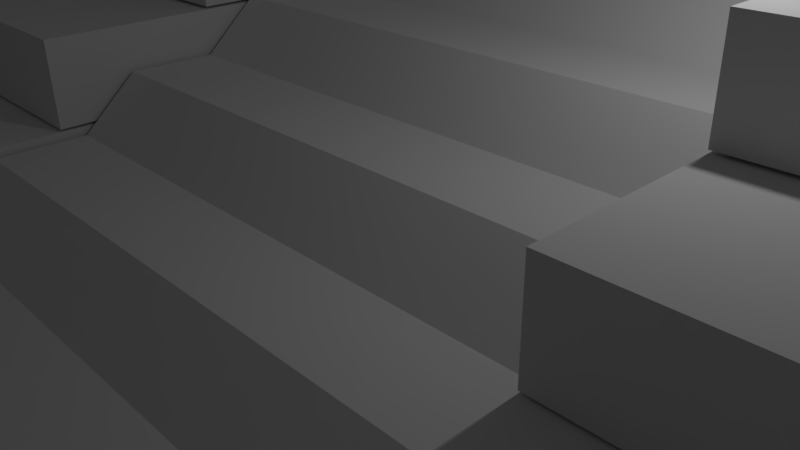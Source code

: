 # Source: plaza5culturassbad.blend  (saved by Blender 2.77.0; exported with 4.5.12 LTS)
import bpy
from mathutils import Matrix  # noqa: F401  (used for matrix-valued properties, if any)

bpy.ops.wm.read_factory_settings(use_empty=True)
scene = bpy.context.scene
scene.name = 'Scene'

# ---- collections
col_collection_1 = bpy.data.collections.new('Collection 1'); scene.collection.children.link(col_collection_1)

# ---- world
world_world = bpy.data.worlds.new('World'); scene.world = world_world
world_world.color = (0.05088, 0.05088, 0.05088)
world_world.use_sun_shadow = False
world_world.sun_shadow_jitter_overblur = 0.0
world_world.cycles.sampling_method = 'MANUAL'

# ---- cameras
cam_camera = bpy.data.cameras.new('Camera')
cam_camera.clip_end = 100.0
cam_camera.lens = 35.0
cam_camera.sensor_width = 32.0
cam_camera.sensor_height = 18.0
cam_camera.ortho_scale = 7.314
cam_camera.dof.focus_distance = 0.0

# ---- lights
light_lamp = bpy.data.lights.new('Lamp', 'POINT')
light_lamp.transmission_factor = 0.0
light_lamp.cutoff_distance = 30.0
light_lamp.energy = 100.0
light_lamp.shadow_buffer_clip_start = 1.001
light_lamp.shadow_soft_size = 0.1
light_lamp.shadow_maximum_resolution = 0.006
light_lamp.use_absolute_resolution = True

# ---- meshes
me_cube_071 = bpy.data.meshes.new('Cube.071')
me_cube_071.from_pydata([(-1.0, -1.787, -1.0), (-1.0, -1.787, 1.0), (-1.0, 1.0, -1.0), (-1.0, 1.0, 1.0), (1.0, -1.787, -1.0), (1.0, -1.787, 1.0), (1.0, 1.0, -1.0), (1.0, 1.0, 1.0), (-1.0, -0.9123, 1.0), (-1.0, -0.875, 1.002), (-1.0, -0.875, 0.6036), (-1.0, 0.9119, 0.6353), (-1.0, 0.9119, 1.042), (-0.6667, 1.0, 1.0), (-0.3333, 1.0, 1.0), (2.98e-08, 1.0, 1.0), (0.3333, 1.0, 1.0), (0.6667, 1.0, 1.0), (1.0, 0.9119, 1.042), (1.0, 0.9119, 0.6353), (1.0, -0.875, 0.6036), (1.0, -0.875, 1.002), (1.0, -0.9123, 1.0), (0.6667, -1.787, 1.0), (0.3333, -1.787, 1.0), (-2.98e-08, -1.787, 1.0), (-0.3333, -1.787, 1.0), (-0.6667, -1.787, 1.0), (0.6667, -0.9123, 1.0), (0.3333, -0.9123, 1.0), (-2.98e-08, -0.9123, 1.0), (-0.3333, -0.9123, 1.0), (-0.6667, -0.9123, 1.0), (0.6667, -0.875, 1.002), (0.3333, -0.875, 1.002), (-2.98e-08, -0.875, 1.002), (-0.3333, -0.875, 1.002), (-0.6667, -0.875, 1.002), (0.6667, -0.875, 0.6036), (0.3333, -0.875, 0.6036), (-2.98e-08, -0.875, 0.6036), (-0.3333, -0.875, 0.6036), (-0.6667, -0.875, 0.6036), (0.6667, 0.9119, 0.6353), (0.3333, 0.9119, 0.6353), (-2.98e-08, 0.9119, 0.6353), (-0.3333, 0.9119, 0.6353), (-0.6667, 0.9119, 0.6353), (0.6667, 0.9119, 1.042), (0.3333, 0.9119, 1.042), (-2.98e-08, 0.9119, 1.042), (-0.3333, 0.9119, 1.042), (-0.6667, 0.9119, 1.042)], [(28, 23), (29, 24), (30, 25), (31, 26), (32, 27), (33, 28), (34, 29), (35, 30), (36, 31), (37, 32)], [(1, 8, 9, 10, 11, 12, 3, 2, 0), (3, 13, 14, 15, 16, 17, 7, 6, 2), (7, 18, 19, 20, 21, 22, 5, 4, 6), (5, 23, 24, 25, 26, 27, 1, 0, 4), (0, 2, 6, 4), (52, 13, 3, 12), (37, 42, 10, 9), (42, 47, 11, 10), (47, 52, 12, 11), (21, 20, 38, 33), (33, 38, 39, 34), (34, 39, 40, 35), (35, 40, 41, 36), (36, 41, 42, 37), (20, 19, 43, 38), (38, 43, 44, 39), (39, 44, 45, 40), (40, 45, 46, 41), (41, 46, 47, 42), (19, 18, 48, 43), (43, 48, 49, 44), (44, 49, 50, 45), (45, 50, 51, 46), (46, 51, 52, 47), (18, 7, 17, 48), (48, 17, 16, 49), (49, 16, 15, 50), (50, 15, 14, 51), (51, 14, 13, 52)])
me_cube_071.use_remesh_preserve_volume = False
me_cube_071.use_remesh_preserve_attributes = False
me_cube_071.use_mirror_vertex_groups = False
me_cube_071.update()
me_cube_070 = bpy.data.meshes.new('Cube.070')
me_cube_070.from_pydata([(-0.8512, -0.3307, 0.2981), (-0.8512, -0.3307, 0.5718), (-0.8512, 4.574, 0.2981), (-0.8512, 4.574, 0.5718), (0.8512, -0.3307, 0.2981), (0.8512, -0.3307, 0.5718), (0.8512, 4.574, 0.2981), (0.8512, 4.574, 0.5718), (-1.0, -1.0, -1.0), (-1.0, -1.0, 1.0), (-1.0, 1.0, -1.0), (-1.0, 1.0, 1.0), (1.0, -1.0, -1.0), (1.0, -1.0, 1.0), (1.0, 1.0, -1.0), (1.0, 1.0, 1.0), (-1.0, 3.472, -1.0), (-1.0, 3.472, 1.0), (-1.0, 5.472, -1.0), (-1.0, 5.472, 1.0), (1.0, 3.472, -1.0), (1.0, 3.472, 1.0), (1.0, 5.472, -1.0), (1.0, 5.472, 1.0)], [], [(1, 3, 2, 0), (3, 7, 6, 2), (7, 5, 4, 6), (5, 1, 0, 4), (0, 2, 6, 4), (5, 7, 3, 1), (9, 11, 10, 8), (11, 15, 14, 10), (15, 13, 12, 14), (13, 9, 8, 12), (8, 10, 14, 12), (13, 15, 11, 9), (17, 19, 18, 16), (19, 23, 22, 18), (23, 21, 20, 22), (21, 17, 16, 20), (16, 18, 22, 20), (21, 23, 19, 17)])
me_cube_070.use_remesh_preserve_volume = False
me_cube_070.use_remesh_preserve_attributes = False
me_cube_070.use_mirror_vertex_groups = False
me_cube_070.update()
me_cube_069 = bpy.data.meshes.new('Cube.069')
me_cube_069.from_pydata([(-0.8512, -0.3307, 0.2981), (-0.8512, -0.3307, 0.5718), (-0.8512, 4.574, 0.2981), (-0.8512, 4.574, 0.5718), (0.8512, -0.3307, 0.2981), (0.8512, -0.3307, 0.5718), (0.8512, 4.574, 0.2981), (0.8512, 4.574, 0.5718), (-1.0, -1.0, -1.0), (-1.0, -1.0, 1.0), (-1.0, 1.0, -1.0), (-1.0, 1.0, 1.0), (1.0, -1.0, -1.0), (1.0, -1.0, 1.0), (1.0, 1.0, -1.0), (1.0, 1.0, 1.0), (-1.0, 3.472, -1.0), (-1.0, 3.472, 1.0), (-1.0, 5.472, -1.0), (-1.0, 5.472, 1.0), (1.0, 3.472, -1.0), (1.0, 3.472, 1.0), (1.0, 5.472, -1.0), (1.0, 5.472, 1.0)], [], [(1, 3, 2, 0), (3, 7, 6, 2), (7, 5, 4, 6), (5, 1, 0, 4), (0, 2, 6, 4), (5, 7, 3, 1), (9, 11, 10, 8), (11, 15, 14, 10), (15, 13, 12, 14), (13, 9, 8, 12), (8, 10, 14, 12), (13, 15, 11, 9), (17, 19, 18, 16), (19, 23, 22, 18), (23, 21, 20, 22), (21, 17, 16, 20), (16, 18, 22, 20), (21, 23, 19, 17)])
me_cube_069.use_remesh_preserve_volume = False
me_cube_069.use_remesh_preserve_attributes = False
me_cube_069.use_mirror_vertex_groups = False
me_cube_069.update()
me_plane_002 = bpy.data.meshes.new('Plane.002')
me_plane_002.from_pydata([(-1.0, -1.0, 0.0), (1.0, -1.0, 0.0), (-1.0, 1.0, 0.0), (1.0, 1.0, 0.0)], [], [(0, 1, 3, 2)])
me_plane_002.use_remesh_preserve_volume = False
me_plane_002.use_remesh_preserve_attributes = False
me_plane_002.use_mirror_vertex_groups = False
me_plane_002.update()
me_plane_001 = bpy.data.meshes.new('Plane.001')
me_plane_001.from_pydata([(-1.0, -1.0, 0.0), (1.0, -1.0, 0.0), (-1.0, 1.0, 0.0), (1.0, 1.0, 0.0)], [], [(0, 1, 3, 2)])
me_plane_001.use_remesh_preserve_volume = False
me_plane_001.use_remesh_preserve_attributes = False
me_plane_001.use_mirror_vertex_groups = False
me_plane_001.update()
me_cube_065 = bpy.data.meshes.new('Cube.065')
me_cube_065.from_pydata([(-1.03, 1.435, -1.06), (-1.03, 1.458, 5.317), (-1.03, -1.021, -0.763), (-3.697, 1.435, -1.06), (-3.697, 1.458, 5.317), (-3.697, -1.021, -0.763), (-1.03, -0.7539, -0.3572), (-1.03, -0.579, 0.8261), (-1.03, -0.3115, 0.8292), (-1.03, -0.1366, 2.016), (-1.03, 0.1309, 2.005), (-1.03, 0.3059, 3.194), (-1.03, 0.5734, 3.194), (-1.03, 0.7484, 4.374), (-1.03, 1.016, 4.379), (-1.03, 1.19, 5.556), (-2.364, -1.021, -0.763), (-2.364, -1.021, -0.763), (-3.697, -0.7539, -0.3572), (-3.697, -0.579, 0.8261), (-3.697, -0.3115, 0.8292), (-3.697, -0.1366, 2.016), (-3.697, 0.1309, 2.005), (-3.697, 0.3059, 3.194), (-3.697, 0.5734, 3.194), (-3.697, 0.7484, 4.374), (-3.697, 1.016, 4.379), (-3.697, 1.19, 5.556), (-2.364, 1.458, 5.317), (-2.364, 1.19, 5.556), (-2.364, 1.016, 4.379), (-2.364, 0.7484, 4.374), (-2.364, 0.5734, 3.194), (-2.364, 0.3059, 3.194), (-2.364, 0.1309, 2.005), (-2.364, -0.1366, 2.016), (-2.364, -0.3115, 0.8292), (-2.364, -0.579, 0.8261), (-2.364, -0.7539, -0.3572), (-1.03, 1.65, -1.131), (-1.03, 1.674, 5.246), (-3.697, 1.674, 5.246), (-3.697, 1.65, -1.131), (-2.364, 1.674, 5.246)], [(16, 17)], [(3, 4, 41, 42), (38, 18, 5, 16, 2, 6), (1, 0, 39, 40), (0, 3, 42, 39), (1, 28, 4, 27, 29, 15), (41, 43, 40, 39, 42), (1, 15, 14, 13, 12, 11, 10, 9, 8, 7, 6, 2, 0), (27, 4, 3, 5, 18, 19, 20, 21, 22, 23, 24, 25, 26), (7, 37, 19, 18, 38, 6), (8, 36, 20, 19, 37, 7), (10, 34, 22, 21, 35, 9), (9, 35, 21, 20, 36, 8), (0, 2, 16, 5, 3), (11, 33, 23, 22, 34, 10), (15, 29, 27, 26, 30, 14), (28, 1, 40, 43, 41, 4), (14, 30, 26, 25, 31, 13), (13, 31, 25, 24, 32, 12), (12, 32, 24, 23, 33, 11)])
me_cube_065.use_remesh_preserve_volume = False
me_cube_065.use_remesh_preserve_attributes = False
me_cube_065.use_mirror_vertex_groups = False
me_cube_065.update()
me_cube_058 = bpy.data.meshes.new('Cube.058')
me_cube_058.from_pydata([], [], [])
me_cube_058.use_remesh_preserve_volume = False
me_cube_058.use_remesh_preserve_attributes = False
me_cube_058.use_mirror_vertex_groups = False
me_cube_058.update()
me_cube_057 = bpy.data.meshes.new('Cube.057')
me_cube_057.from_pydata([(-1.0, -1.0, -1.0), (-1.0, -1.0, 1.0), (-1.0, 1.0, -1.0), (-1.0, 1.0, 1.0), (1.0, -1.0, -1.0), (1.0, -1.0, 1.0), (1.0, 1.0, -1.0), (1.0, 1.0, 1.0)], [], [(1, 3, 2, 0), (3, 7, 6, 2), (7, 5, 4, 6), (5, 1, 0, 4), (0, 2, 6, 4), (5, 7, 3, 1)])
me_cube_057.use_remesh_preserve_volume = False
me_cube_057.use_remesh_preserve_attributes = False
me_cube_057.use_mirror_vertex_groups = False
me_cube_057.update()
me_cube_056 = bpy.data.meshes.new('Cube.056')
me_cube_056.from_pydata([(-1.0, -1.0, -1.0), (-1.0, -1.0, 1.0), (-1.0, 1.0, -1.0), (-1.0, 1.0, 1.0), (1.0, -1.0, -1.0), (1.0, -1.0, 1.0), (1.0, 1.0, -1.0), (1.0, 1.0, 1.0)], [], [(1, 3, 2, 0), (3, 7, 6, 2), (7, 5, 4, 6), (5, 1, 0, 4), (0, 2, 6, 4), (5, 7, 3, 1)])
me_cube_056.use_remesh_preserve_volume = False
me_cube_056.use_remesh_preserve_attributes = False
me_cube_056.use_mirror_vertex_groups = False
me_cube_056.update()
me_cube_055 = bpy.data.meshes.new('Cube.055')
me_cube_055.from_pydata([(-1.0, -1.0, -1.0), (-1.0, -1.0, 1.0), (-1.0, 1.0, -1.0), (-1.0, 1.0, 1.0), (1.0, -1.0, -1.0), (1.0, -1.0, 1.0), (1.0, 1.0, -1.0), (1.0, 1.0, 1.0), (-24.32, -1.0, -1.0), (-24.32, -1.0, 1.0), (-24.32, 1.0, -1.0), (-24.32, 1.0, 1.0), (-22.32, -1.0, -1.0), (-22.32, -1.0, 1.0), (-22.32, 1.0, -1.0), (-22.32, 1.0, 1.0), (-29.95, -1.378, 0.4124), (-29.95, -1.378, 1.138), (-29.95, 1.406, 0.4124), (-29.95, 1.406, 1.138), (6.075, -1.378, 0.4124), (6.075, -1.378, 1.138), (6.075, 1.406, 0.4124), (6.075, 1.406, 1.138)], [], [(1, 3, 2, 0), (3, 7, 6, 2), (7, 5, 4, 6), (5, 1, 0, 4), (0, 2, 6, 4), (5, 7, 3, 1), (9, 11, 10, 8), (11, 15, 14, 10), (15, 13, 12, 14), (13, 9, 8, 12), (8, 10, 14, 12), (13, 15, 11, 9), (17, 19, 18, 16), (19, 23, 22, 18), (23, 21, 20, 22), (21, 17, 16, 20), (16, 18, 22, 20), (21, 23, 19, 17)])
me_cube_055.use_remesh_preserve_volume = False
me_cube_055.use_remesh_preserve_attributes = False
me_cube_055.use_mirror_vertex_groups = False
me_cube_055.update()
me_cube_054 = bpy.data.meshes.new('Cube.054')
me_cube_054.from_pydata([(-1.0, -1.0, -1.0), (-1.0, -1.0, 1.0), (-1.0, 1.0, -1.0), (-1.0, 1.0, 1.0), (1.0, -1.0, -1.0), (1.0, -1.0, 1.0), (1.0, 1.0, -1.0), (1.0, 1.0, 1.0), (-24.32, -1.0, -1.0), (-24.32, -1.0, 1.0), (-24.32, 1.0, -1.0), (-24.32, 1.0, 1.0), (-22.32, -1.0, -1.0), (-22.32, -1.0, 1.0), (-22.32, 1.0, -1.0), (-22.32, 1.0, 1.0), (-29.95, -1.378, 0.4124), (-29.95, -1.378, 1.138), (-29.95, 1.406, 0.4124), (-29.95, 1.406, 1.138), (6.075, -1.378, 0.4124), (6.075, -1.378, 1.138), (6.075, 1.406, 0.4124), (6.075, 1.406, 1.138)], [], [(1, 3, 2, 0), (3, 7, 6, 2), (7, 5, 4, 6), (5, 1, 0, 4), (0, 2, 6, 4), (5, 7, 3, 1), (9, 11, 10, 8), (11, 15, 14, 10), (15, 13, 12, 14), (13, 9, 8, 12), (8, 10, 14, 12), (13, 15, 11, 9), (17, 19, 18, 16), (19, 23, 22, 18), (23, 21, 20, 22), (21, 17, 16, 20), (16, 18, 22, 20), (21, 23, 19, 17)])
me_cube_054.use_remesh_preserve_volume = False
me_cube_054.use_remesh_preserve_attributes = False
me_cube_054.use_mirror_vertex_groups = False
me_cube_054.update()
me_cube_053 = bpy.data.meshes.new('Cube.053')
me_cube_053.from_pydata([(-1.0, -1.0, -1.0), (-1.0, -1.0, 1.0), (-1.0, 1.0, -1.0), (-1.0, 1.0, 1.0), (1.0, -1.0, -1.0), (1.0, -1.0, 1.0), (1.0, 1.0, -1.0), (1.0, 1.0, 1.0), (-24.32, -1.0, -1.0), (-24.32, -1.0, 1.0), (-24.32, 1.0, -1.0), (-24.32, 1.0, 1.0), (-22.32, -1.0, -1.0), (-22.32, -1.0, 1.0), (-22.32, 1.0, -1.0), (-22.32, 1.0, 1.0), (-29.95, -1.378, 0.4124), (-29.95, -1.378, 1.138), (-29.95, 1.406, 0.4124), (-29.95, 1.406, 1.138), (6.075, -1.378, 0.4124), (6.075, -1.378, 1.138), (6.075, 1.406, 0.4124), (6.075, 1.406, 1.138)], [], [(1, 3, 2, 0), (3, 7, 6, 2), (7, 5, 4, 6), (5, 1, 0, 4), (0, 2, 6, 4), (5, 7, 3, 1), (9, 11, 10, 8), (11, 15, 14, 10), (15, 13, 12, 14), (13, 9, 8, 12), (8, 10, 14, 12), (13, 15, 11, 9), (17, 19, 18, 16), (19, 23, 22, 18), (23, 21, 20, 22), (21, 17, 16, 20), (16, 18, 22, 20), (21, 23, 19, 17)])
me_cube_053.use_remesh_preserve_volume = False
me_cube_053.use_remesh_preserve_attributes = False
me_cube_053.use_mirror_vertex_groups = False
me_cube_053.update()
me_cube_052 = bpy.data.meshes.new('Cube.052')
me_cube_052.from_pydata([(-1.0, -1.0, -1.0), (-1.0, -1.0, 1.0), (-1.0, 1.0, -1.0), (-1.0, 1.0, 1.0), (1.0, -1.0, -1.0), (1.0, -1.0, 1.0), (1.0, 1.0, -1.0), (1.0, 1.0, 1.0), (-24.32, -1.0, -1.0), (-24.32, -1.0, 1.0), (-24.32, 1.0, -1.0), (-24.32, 1.0, 1.0), (-22.32, -1.0, -1.0), (-22.32, -1.0, 1.0), (-22.32, 1.0, -1.0), (-22.32, 1.0, 1.0), (-29.95, -1.378, 0.4124), (-29.95, -1.378, 1.138), (-29.95, 1.406, 0.4124), (-29.95, 1.406, 1.138), (6.075, -1.378, 0.4124), (6.075, -1.378, 1.138), (6.075, 1.406, 0.4124), (6.075, 1.406, 1.138)], [], [(1, 3, 2, 0), (3, 7, 6, 2), (7, 5, 4, 6), (5, 1, 0, 4), (0, 2, 6, 4), (5, 7, 3, 1), (9, 11, 10, 8), (11, 15, 14, 10), (15, 13, 12, 14), (13, 9, 8, 12), (8, 10, 14, 12), (13, 15, 11, 9), (17, 19, 18, 16), (19, 23, 22, 18), (23, 21, 20, 22), (21, 17, 16, 20), (16, 18, 22, 20), (21, 23, 19, 17)])
me_cube_052.use_remesh_preserve_volume = False
me_cube_052.use_remesh_preserve_attributes = False
me_cube_052.use_mirror_vertex_groups = False
me_cube_052.update()
me_cube_051 = bpy.data.meshes.new('Cube.051')
me_cube_051.from_pydata([(-1.0, -1.0, -1.0), (-1.0, -1.0, 1.0), (-1.0, 1.0, -1.0), (-1.0, 1.0, 1.0), (1.0, -1.0, -1.0), (1.0, -1.0, 1.0), (1.0, 1.0, -1.0), (1.0, 1.0, 1.0), (-24.32, -1.0, -1.0), (-24.32, -1.0, 1.0), (-24.32, 1.0, -1.0), (-24.32, 1.0, 1.0), (-22.32, -1.0, -1.0), (-22.32, -1.0, 1.0), (-22.32, 1.0, -1.0), (-22.32, 1.0, 1.0), (-29.95, -1.378, 0.4124), (-29.95, -1.378, 1.138), (-29.95, 1.406, 0.4124), (-29.95, 1.406, 1.138), (6.075, -1.378, 0.4124), (6.075, -1.378, 1.138), (6.075, 1.406, 0.4124), (6.075, 1.406, 1.138)], [], [(1, 3, 2, 0), (3, 7, 6, 2), (7, 5, 4, 6), (5, 1, 0, 4), (0, 2, 6, 4), (5, 7, 3, 1), (9, 11, 10, 8), (11, 15, 14, 10), (15, 13, 12, 14), (13, 9, 8, 12), (8, 10, 14, 12), (13, 15, 11, 9), (17, 19, 18, 16), (19, 23, 22, 18), (23, 21, 20, 22), (21, 17, 16, 20), (16, 18, 22, 20), (21, 23, 19, 17)])
me_cube_051.use_remesh_preserve_volume = False
me_cube_051.use_remesh_preserve_attributes = False
me_cube_051.use_mirror_vertex_groups = False
me_cube_051.update()
me_cube_050 = bpy.data.meshes.new('Cube.050')
me_cube_050.from_pydata([(-1.0, -1.0, -1.0), (-1.0, -1.0, 1.0), (-1.0, 1.0, -1.0), (-1.0, 1.0, 1.0), (1.0, -1.0, -1.0), (1.0, -1.0, 1.0), (1.0, 1.0, -1.0), (1.0, 1.0, 1.0), (-24.32, -1.0, -1.0), (-24.32, -1.0, 1.0), (-24.32, 1.0, -1.0), (-24.32, 1.0, 1.0), (-22.32, -1.0, -1.0), (-22.32, -1.0, 1.0), (-22.32, 1.0, -1.0), (-22.32, 1.0, 1.0), (-29.95, -1.378, 0.4124), (-29.95, -1.378, 1.138), (-29.95, 1.406, 0.4124), (-29.95, 1.406, 1.138), (6.075, -1.378, 0.4124), (6.075, -1.378, 1.138), (6.075, 1.406, 0.4124), (6.075, 1.406, 1.138)], [], [(1, 3, 2, 0), (3, 7, 6, 2), (7, 5, 4, 6), (5, 1, 0, 4), (0, 2, 6, 4), (5, 7, 3, 1), (9, 11, 10, 8), (11, 15, 14, 10), (15, 13, 12, 14), (13, 9, 8, 12), (8, 10, 14, 12), (13, 15, 11, 9), (17, 19, 18, 16), (19, 23, 22, 18), (23, 21, 20, 22), (21, 17, 16, 20), (16, 18, 22, 20), (21, 23, 19, 17)])
me_cube_050.use_remesh_preserve_volume = False
me_cube_050.use_remesh_preserve_attributes = False
me_cube_050.use_mirror_vertex_groups = False
me_cube_050.update()
me_cube_049 = bpy.data.meshes.new('Cube.049')
me_cube_049.from_pydata([(-1.0, -1.0, -1.0), (-1.0, -1.0, 1.0), (-1.0, 1.0, -1.0), (-1.0, 1.0, 1.0), (1.0, -1.0, -1.0), (1.0, -1.0, 1.0), (1.0, 1.0, -1.0), (1.0, 1.0, 1.0), (-24.32, -1.0, -1.0), (-24.32, -1.0, 1.0), (-24.32, 1.0, -1.0), (-24.32, 1.0, 1.0), (-22.32, -1.0, -1.0), (-22.32, -1.0, 1.0), (-22.32, 1.0, -1.0), (-22.32, 1.0, 1.0), (-29.95, -1.378, 0.4124), (-29.95, -1.378, 1.138), (-29.95, 1.406, 0.4124), (-29.95, 1.406, 1.138), (6.075, -1.378, 0.4124), (6.075, -1.378, 1.138), (6.075, 1.406, 0.4124), (6.075, 1.406, 1.138)], [], [(1, 3, 2, 0), (3, 7, 6, 2), (7, 5, 4, 6), (5, 1, 0, 4), (0, 2, 6, 4), (5, 7, 3, 1), (9, 11, 10, 8), (11, 15, 14, 10), (15, 13, 12, 14), (13, 9, 8, 12), (8, 10, 14, 12), (13, 15, 11, 9), (17, 19, 18, 16), (19, 23, 22, 18), (23, 21, 20, 22), (21, 17, 16, 20), (16, 18, 22, 20), (21, 23, 19, 17)])
me_cube_049.use_remesh_preserve_volume = False
me_cube_049.use_remesh_preserve_attributes = False
me_cube_049.use_mirror_vertex_groups = False
me_cube_049.update()
me_cube_048 = bpy.data.meshes.new('Cube.048')
me_cube_048.from_pydata([(-1.0, -1.0, -1.0), (-1.0, -1.0, 1.0), (-1.0, 1.0, -1.0), (-1.0, 1.0, 1.0), (1.0, -1.0, -1.0), (1.0, -1.0, 1.0), (1.0, 1.0, -1.0), (1.0, 1.0, 1.0), (-24.32, -1.0, -1.0), (-24.32, -1.0, 1.0), (-24.32, 1.0, -1.0), (-24.32, 1.0, 1.0), (-22.32, -1.0, -1.0), (-22.32, -1.0, 1.0), (-22.32, 1.0, -1.0), (-22.32, 1.0, 1.0), (-29.95, -1.378, 0.4124), (-29.95, -1.378, 1.138), (-29.95, 1.406, 0.4124), (-29.95, 1.406, 1.138), (6.075, -1.378, 0.4124), (6.075, -1.378, 1.138), (6.075, 1.406, 0.4124), (6.075, 1.406, 1.138)], [], [(1, 3, 2, 0), (3, 7, 6, 2), (7, 5, 4, 6), (5, 1, 0, 4), (0, 2, 6, 4), (5, 7, 3, 1), (9, 11, 10, 8), (11, 15, 14, 10), (15, 13, 12, 14), (13, 9, 8, 12), (8, 10, 14, 12), (13, 15, 11, 9), (17, 19, 18, 16), (19, 23, 22, 18), (23, 21, 20, 22), (21, 17, 16, 20), (16, 18, 22, 20), (21, 23, 19, 17)])
me_cube_048.use_remesh_preserve_volume = False
me_cube_048.use_remesh_preserve_attributes = False
me_cube_048.use_mirror_vertex_groups = False
me_cube_048.update()
me_cube_045 = bpy.data.meshes.new('Cube.045')
me_cube_045.from_pydata([(-1.0, -1.0, -1.0), (-1.0, 1.0, 0.7891), (-1.0, 1.0, -1.0), (-0.7891, 0.7891, 1.0), (1.0, -1.0, -1.0), (-0.7891, -0.7891, 1.0), (1.0, 1.0, -1.0), (-1.0, -1.0, 0.7891), (-0.7891, -0.7891, 1.0), (-1.0, -1.0, 0.7891), (-0.7891, 0.7891, 1.0), (-1.0, 1.0, 0.7891), (0.7891, -0.7891, 1.0), (1.0, -1.0, 0.7891), (0.7891, 0.7891, 1.0), (1.0, 1.0, 0.7891), (0.7891, 0.7891, 1.0), (1.0, 1.0, 0.7891), (0.7891, -0.7891, 1.0), (1.0, -1.0, 0.7891), (-0.7891, -0.7891, 0.4128), (-0.7891, 0.7891, 0.4128), (0.7891, 0.7891, 0.4128), (0.7891, -0.7891, 0.4128), (-1.0, -1.0, -1.0), (-1.0, -1.0, 0.7891), (-1.0, -1.0, -1.0), (1.0, -1.0, -1.0), (-0.7891, -0.7891, 0.4128), (0.7891, -0.7891, 0.4128), (-1.0, -1.0, -1.0), (-1.0, -1.0, 0.7891), (-1.0, -1.0, -1.0), (-1.0, -1.0, 0.7891), (-1.0, -1.0, 0.7891), (1.0, -1.0, 0.7891), (1.0, -1.0, 0.7891), (-1.0, -1.0, -1.0), (-1.0, -1.0, 0.7891), (-1.0, -1.0, -1.0), (1.0, -1.0, -1.0), (-1.0, -1.0, -1.0), (-1.0, -1.0, 0.7891), (-1.0, -1.0, -1.0), (-1.0, -1.0, 0.7891), (-1.0, -1.0, 0.7891), (1.0, -1.0, 0.7891), (1.0, -1.0, 0.7891), (-1.0, -1.0, -1.0), (-1.0, -1.0, 0.7891), (-1.0, -1.0, -1.0), (1.0, -1.0, -1.0), (-1.0, -1.0, -1.0), (-1.0, -1.0, 0.7891), (1.0, -4.303, -1.0), (1.0, -4.303, 0.7891)], [(45, 46), (45, 43), (44, 47), (49, 48), (50, 51), (53, 52)], [(12, 14, 22, 23), (15, 13, 4, 6), (5, 3, 1, 7), (9, 11, 2, 0), (0, 2, 6, 4), (11, 15, 6, 2), (11, 9, 7, 1), (14, 12, 18, 16), (13, 15, 17, 19), (9, 13, 19, 7), (13, 9, 0, 4), (3, 16, 17, 1), (16, 18, 19, 17), (18, 5, 7, 19), (8, 10, 3, 5), (12, 8, 5, 18), (15, 11, 1, 17), (10, 14, 16, 3), (23, 22, 21, 20), (10, 8, 20, 21), (8, 12, 23, 20), (14, 10, 21, 22), (0, 9, 25, 24), (24, 25, 31, 30), (20, 23, 29, 28), (4, 0, 26, 27), (9, 13, 35, 34), (25, 24, 37, 38), (19, 7, 33, 36), (30, 31, 42, 41), (27, 26, 39, 40), (9, 0, 32, 34), (13, 4, 54, 55), (7, 13, 55), (55, 54, 0, 7)])
me_cube_045.use_remesh_preserve_volume = False
me_cube_045.use_remesh_preserve_attributes = False
me_cube_045.use_mirror_vertex_groups = False
me_cube_045.update()
me_cube_044 = bpy.data.meshes.new('Cube.044')
me_cube_044.from_pydata([(-1.0, -1.0, -1.0), (-1.0, 1.0, 0.7891), (-1.0, 1.0, -1.0), (-0.7891, 0.7891, 1.0), (1.0, -1.0, -1.0), (-0.7891, -0.7891, 1.0), (1.0, 1.0, -1.0), (-1.0, -1.0, 0.7891), (-0.7891, -0.7891, 1.0), (-1.0, -1.0, 0.7891), (-0.7891, 0.7891, 1.0), (-1.0, 1.0, 0.7891), (0.7891, -0.7891, 1.0), (1.0, -1.0, 0.7891), (0.7891, 0.7891, 1.0), (1.0, 1.0, 0.7891), (0.7891, 0.7891, 1.0), (1.0, 1.0, 0.7891), (0.7891, -0.7891, 1.0), (1.0, -1.0, 0.7891), (-0.7891, -0.7891, 0.4128), (-0.7891, 0.7891, 0.4128), (0.7891, 0.7891, 0.4128), (0.7891, -0.7891, 0.4128), (-1.0, -1.0, -1.0), (-1.0, -1.0, 0.7891), (-1.0, -1.0, -1.0), (1.0, -1.0, -1.0), (-0.7891, -0.7891, 0.4128), (0.7891, -0.7891, 0.4128), (-1.0, -1.0, -1.0), (-1.0, -1.0, 0.7891), (-1.0, -1.0, -1.0), (-1.0, -1.0, 0.7891), (-1.0, -1.0, 0.7891), (1.0, -1.0, 0.7891), (1.0, -1.0, 0.7891), (-1.0, -1.0, -1.0), (-1.0, -1.0, 0.7891), (-1.0, -1.0, -1.0), (1.0, -1.0, -1.0), (-1.0, -1.0, -1.0), (-1.0, -1.0, 0.7891), (-1.0, -1.0, -1.0), (-1.0, -1.0, 0.7891), (-1.0, -1.0, 0.7891), (1.0, -1.0, 0.7891), (1.0, -1.0, 0.7891), (-1.0, -1.0, -1.0), (-1.0, -1.0, 0.7891), (-1.0, -1.0, -1.0), (1.0, -1.0, -1.0), (-1.0, -1.0, -1.0), (-1.0, -1.0, 0.7891), (-1.0, -4.326, -1.0), (-1.0, -4.326, 0.7891), (-1.0, -4.326, 0.7891), (-1.0, -4.326, -1.0), (-1.0, -4.326, 0.7891), (-1.0, -4.326, -1.0), (-1.0, -4.326, -1.0), (-1.0, -4.326, 0.7891)], [(45, 46), (44, 47), (50, 51), (50, 59), (44, 55)], [(12, 14, 22, 23), (15, 13, 4, 6), (5, 3, 1, 7), (9, 11, 2, 0), (0, 2, 6, 4), (11, 15, 6, 2), (11, 9, 7, 1), (14, 12, 18, 16), (13, 15, 17, 19), (9, 13, 19, 7), (13, 9, 0, 4), (3, 16, 17, 1), (16, 18, 19, 17), (18, 5, 7, 19), (8, 10, 3, 5), (12, 8, 5, 18), (15, 11, 1, 17), (10, 14, 16, 3), (23, 22, 21, 20), (10, 8, 20, 21), (8, 12, 23, 20), (14, 10, 21, 22), (0, 9, 25, 24), (24, 25, 31, 30), (20, 23, 29, 28), (4, 0, 26, 27), (9, 13, 35, 34), (25, 24, 37, 38), (19, 7, 33, 36), (30, 31, 42, 41), (27, 26, 39, 40), (9, 0, 32, 34), (52, 53, 61, 60), (48, 49, 58, 57), (43, 45, 56, 54), (13, 9, 55), (54, 4, 13, 55)])
me_cube_044.use_remesh_preserve_volume = False
me_cube_044.use_remesh_preserve_attributes = False
me_cube_044.use_mirror_vertex_groups = False
me_cube_044.update()
me_cube_043 = bpy.data.meshes.new('Cube.043')
me_cube_043.from_pydata([(-1.0, -1.0, -1.0), (-1.347, 0.6545, -1.0), (1.0, 1.0, -1.0), (-0.8, -0.4873, 0.4171), (-1.0, -1.0, 0.3737), (-1.007, 0.4937, 0.4171), (-1.347, 0.6545, 0.3737), (0.4873, 0.8, 0.4171), (1.0, 1.0, 0.3737), (-0.8, -0.4873, 0.143), (-1.013, 0.4903, 0.143), (0.4873, 0.8, 0.143)], [], [(3, 7, 11, 9), (4, 6, 1, 0), (1, 2, 0), (6, 8, 2, 1), (3, 5, 6, 4), (5, 7, 8, 6), (4, 8, 7, 3), (0, 2, 8, 4), (10, 9, 11), (7, 5, 10, 11), (5, 3, 9, 10)])
me_cube_043.use_remesh_preserve_volume = False
me_cube_043.use_remesh_preserve_attributes = False
me_cube_043.use_mirror_vertex_groups = False
me_cube_043.update()
me_cube_042 = bpy.data.meshes.new('Cube.042')
me_cube_042.from_pydata([(-1.0, -1.0, -1.0), (-1.0, 1.0, -1.0), (1.0, 1.0, -1.0), (-0.8, -0.4873, 0.4171), (-1.0, -1.0, 0.3737), (-0.8, 0.8, 0.4171), (-1.0, 1.0, 0.3737), (0.4873, 0.8, 0.4171), (1.0, 1.0, 0.3737), (-0.8, -0.4873, 0.143), (-0.8, 0.8, 0.143), (0.4873, 0.8, 0.143)], [], [(3, 7, 11, 9), (4, 6, 1, 0), (1, 2, 0), (6, 8, 2, 1), (3, 5, 6, 4), (5, 7, 8, 6), (4, 8, 7, 3), (0, 2, 8, 4), (10, 9, 11), (7, 5, 10, 11), (5, 3, 9, 10)])
me_cube_042.use_remesh_preserve_volume = False
me_cube_042.use_remesh_preserve_attributes = False
me_cube_042.use_mirror_vertex_groups = False
me_cube_042.update()
me_cube_041 = bpy.data.meshes.new('Cube.041')
me_cube_041.from_pydata([(-1.0, -1.0, -1.0), (-1.0, -1.0, 1.0), (-1.0, 1.0, -1.0), (-1.0, 1.0, 1.0), (1.0, -1.0, -1.0), (1.0, -1.0, 1.0), (1.0, 1.0, -1.0), (1.0, 1.0, 1.0)], [], [(1, 3, 2, 0), (3, 7, 6, 2), (7, 5, 4, 6), (5, 1, 0, 4), (0, 2, 6, 4), (5, 7, 3, 1)])
me_cube_041.use_remesh_preserve_volume = False
me_cube_041.use_remesh_preserve_attributes = False
me_cube_041.use_mirror_vertex_groups = False
me_cube_041.update()
me_cube_035 = bpy.data.meshes.new('Cube.035')
me_cube_035.from_pydata([(-0.06241, -0.02068, 10.17), (-0.1249, -0.02068, 10.11), (-0.1826, -0.02068, 10.02), (-0.2331, -0.02068, 9.898), (-0.2745, -0.02068, 9.746), (-0.3053, -0.02068, 9.573), (-0.3243, -0.02068, 9.386), (-0.3307, -0.02068, 9.191), (-0.3243, -0.02068, 8.996), (-0.3053, -0.02068, 8.808), (-0.2745, -0.02068, 8.635), (-0.2331, -0.02068, 8.484), (-0.1826, -0.02068, 8.359), (-0.1249, -0.02068, 8.267), (-0.06241, -0.02068, 8.21), (-0.06116, -0.007989, 10.17), (-0.1225, 0.00421, 10.11), (-0.179, 0.01545, 10.02), (-0.2286, 0.02531, 9.898), (-0.2692, 0.03339, 9.746), (-0.2994, 0.0394, 9.573), (-0.318, 0.0431, 9.386), (-0.3243, 0.04435, 9.191), (-0.318, 0.0431, 8.996), (-0.2994, 0.0394, 8.808), (-0.2692, 0.03339, 8.635), (-0.2286, 0.02531, 8.484), (-0.179, 0.01545, 8.359), (-0.1225, 0.00421, 8.267), (-0.06116, -0.007989, 8.21), (-0.05746, 0.00421, 10.17), (-0.1152, 0.02814, 10.11), (-0.1685, 0.05019, 10.02), (-0.2151, 0.06952, 9.898), (-0.2534, 0.08539, 9.746), (-0.2819, 0.09718, 9.573), (-0.2994, 0.1044, 9.386), (-0.3053, 0.1069, 9.191), (-0.2994, 0.1044, 8.996), (-0.2819, 0.09718, 8.808), (-0.2534, 0.08539, 8.635), (-0.2151, 0.06952, 8.484), (-0.1685, 0.05019, 8.359), (-0.1152, 0.02814, 8.267), (-0.05746, 0.00421, 8.21), (-0.05145, 0.01545, 10.17), (-0.1034, 0.05019, 10.11), (-0.1514, 0.08221, 10.02), (-0.1934, 0.1103, 9.898), (-0.2278, 0.1333, 9.746), (-0.2534, 0.1504, 9.573), (-0.2692, 0.161, 9.386), (-0.2745, 0.1645, 9.191), (-0.2692, 0.161, 8.996), (-0.2534, 0.1504, 8.808), (-0.2278, 0.1333, 8.635), (-0.1934, 0.1103, 8.484), (-0.1514, 0.08221, 8.359), (-0.1034, 0.05019, 8.267), (-0.05145, 0.01545, 8.21), (-0.04336, 0.02531, 10.17), (-0.08758, 0.06952, 10.11), (-0.1283, 0.1103, 10.02), (-0.164, 0.146, 9.898), (-0.1934, 0.1753, 9.746), (-0.2151, 0.1971, 9.573), (-0.2286, 0.2105, 9.386), (-0.2331, 0.215, 9.191), (-0.2286, 0.2105, 8.996), (-0.2151, 0.1971, 8.808), (-0.1934, 0.1753, 8.635), (-0.164, 0.146, 8.484), (-0.1283, 0.1103, 8.359), (-0.08758, 0.06952, 8.267), (-0.04336, 0.02531, 8.21), (-0.03351, 0.03339, 10.17), (-0.06825, 0.08539, 10.11), (-0.1003, 0.1333, 10.02), (-0.1283, 0.1753, 9.898), (-0.1514, 0.2098, 9.746), (-0.1685, 0.2354, 9.573), (-0.179, 0.2512, 9.386), (-0.1826, 0.2565, 9.191), (-0.179, 0.2512, 8.996), (-0.1685, 0.2354, 8.808), (-0.1514, 0.2098, 8.635), (-0.1283, 0.1753, 8.484), (-0.1003, 0.1333, 8.359), (-0.06825, 0.08539, 8.267), (-0.03351, 0.03339, 8.21), (-0.02226, 0.0394, 10.17), (-0.04619, 0.09718, 10.11), (-0.06825, 0.1504, 10.02), (-0.08758, 0.1971, 9.898), (-0.1034, 0.2354, 9.746), (-0.1152, 0.2638, 9.573), (-0.1225, 0.2814, 9.386), (-0.1249, 0.2873, 9.191), (-0.1225, 0.2814, 8.996), (-0.1152, 0.2638, 8.808), (-0.1034, 0.2354, 8.635), (-0.08758, 0.1971, 8.484), (-0.06825, 0.1504, 8.359), (-0.04619, 0.09718, 8.267), (-0.02226, 0.0394, 8.21), (-0.01006, 0.04311, 10.17), (-0.02226, 0.1044, 10.11), (-0.03351, 0.161, 10.02), (-0.04336, 0.2105, 9.898), (-0.05145, 0.2512, 9.746), (-0.05746, 0.2814, 9.573), (-0.06116, 0.3, 9.386), (-0.06241, 0.3063, 9.191), (-0.06116, 0.3, 8.996), (-0.05746, 0.2814, 8.808), (-0.05145, 0.2512, 8.635), (-0.04336, 0.2105, 8.484), (-0.03351, 0.161, 8.359), (-0.02226, 0.1044, 8.267), (-0.01006, 0.0431, 8.21), (0.002622, 0.04435, 10.17), (0.002622, 0.1069, 10.11), (0.002622, 0.1645, 10.02), (0.002622, 0.215, 9.898), (0.002622, 0.2565, 9.746), (0.002622, 0.2873, 9.573), (0.002622, 0.3063, 9.386), (0.002622, 0.3127, 9.191), (0.002622, 0.3063, 8.996), (0.002622, 0.2873, 8.808), (0.002622, 0.2565, 8.635), (0.002622, 0.215, 8.484), (0.002622, 0.1645, 8.359), (0.002622, 0.1069, 8.267), (0.002622, 0.04435, 8.21), (0.01531, 0.04311, 10.17), (0.02751, 0.1044, 10.11), (0.03875, 0.161, 10.02), (0.04861, 0.2105, 9.898), (0.05669, 0.2512, 9.746), (0.0627, 0.2814, 9.573), (0.0664, 0.3, 9.386), (0.06765, 0.3063, 9.191), (0.0664, 0.3, 8.996), (0.0627, 0.2814, 8.808), (0.05669, 0.2512, 8.635), (0.04861, 0.2105, 8.484), (0.03875, 0.161, 8.359), (0.02751, 0.1044, 8.267), (0.01531, 0.0431, 8.21), (0.02751, 0.0394, 10.17), (0.05144, 0.09718, 10.11), (0.07349, 0.1504, 10.02), (0.09282, 0.1971, 9.898), (0.1087, 0.2354, 9.746), (0.1205, 0.2638, 9.573), (0.1277, 0.2814, 9.386), (0.1302, 0.2873, 9.191), (0.1277, 0.2814, 8.996), (0.1205, 0.2638, 8.808), (0.1087, 0.2354, 8.635), (0.09282, 0.1971, 8.484), (0.07349, 0.1504, 8.359), (0.05144, 0.09718, 8.267), (0.02751, 0.0394, 8.21), (0.03875, 0.03339, 10.17), (0.07349, 0.08539, 10.11), (0.1055, 0.1333, 10.02), (0.1336, 0.1753, 9.898), (0.1566, 0.2098, 9.746), (0.1737, 0.2354, 9.573), (0.1843, 0.2512, 9.386), (0.1878, 0.2565, 9.191), (0.1843, 0.2512, 8.996), (0.1737, 0.2354, 8.808), (0.1566, 0.2098, 8.635), (0.1336, 0.1753, 8.484), (0.1055, 0.1333, 8.359), (0.07349, 0.08539, 8.267), (0.03875, 0.03339, 8.21), (0.04861, 0.02531, 10.17), (0.09282, 0.06952, 10.11), (0.1336, 0.1103, 10.02), (0.1693, 0.146, 9.898), (0.1986, 0.1753, 9.746), (0.2204, 0.1971, 9.573), (0.2338, 0.2105, 9.386), (0.2383, 0.215, 9.191), (0.2338, 0.2105, 8.996), (0.2204, 0.1971, 8.808), (0.1986, 0.1753, 8.635), (0.1693, 0.146, 8.484), (0.1336, 0.1103, 8.359), (0.09282, 0.06952, 8.267), (0.04861, 0.02531, 8.21), (0.05669, 0.01545, 10.17), (0.1087, 0.05019, 10.11), (0.1566, 0.08221, 10.02), (0.1986, 0.1103, 9.898), (0.2331, 0.1333, 9.746), (0.2587, 0.1504, 9.573), (0.2745, 0.161, 9.386), (0.2798, 0.1645, 9.191), (0.2745, 0.161, 8.996), (0.2587, 0.1504, 8.808), (0.2331, 0.1333, 8.635), (0.1986, 0.1103, 8.484), (0.1566, 0.08221, 8.359), (0.1087, 0.05019, 8.267), (0.05669, 0.01545, 8.21), (0.0627, 0.00421, 10.17), (0.1205, 0.02814, 10.11), (0.1737, 0.05019, 10.02), (0.2204, 0.06952, 9.898), (0.2587, 0.08539, 9.746), (0.2871, 0.09718, 9.573), (0.3047, 0.1044, 9.386), (0.3106, 0.1069, 9.191), (0.3047, 0.1044, 8.996), (0.2871, 0.09718, 8.808), (0.2587, 0.08539, 8.635), (0.2204, 0.06952, 8.484), (0.1737, 0.05019, 8.359), (0.1205, 0.02814, 8.267), (0.0627, 0.00421, 8.21), (0.0664, -0.007989, 10.17), (0.1277, 0.00421, 10.11), (0.1843, 0.01545, 10.02), (0.2338, 0.02531, 9.898), (0.2745, 0.03339, 9.746), (0.3047, 0.0394, 9.573), (0.3233, 0.0431, 9.386), (0.3296, 0.04435, 9.191), (0.3233, 0.0431, 8.996), (0.3047, 0.0394, 8.808), (0.2745, 0.03339, 8.635), (0.2338, 0.02531, 8.484), (0.1843, 0.01545, 8.359), (0.1277, 0.00421, 8.267), (0.0664, -0.007989, 8.21), (0.06765, -0.02068, 10.17), (0.1302, -0.02068, 10.11), (0.1878, -0.02068, 10.02), (0.2383, -0.02068, 9.898), (0.2798, -0.02068, 9.746), (0.3106, -0.02068, 9.573), (0.3296, -0.02068, 9.386), (0.336, -0.02068, 9.191), (0.3296, -0.02068, 8.996), (0.3106, -0.02068, 8.808), (0.2798, -0.02068, 8.635), (0.2383, -0.02068, 8.484), (0.1878, -0.02068, 8.359), (0.1302, -0.02068, 8.267), (0.06765, -0.02068, 8.21), (0.0664, -0.03336, 10.17), (0.1277, -0.04556, 10.11), (0.1843, -0.0568, 10.02), (0.2338, -0.06666, 9.898), (0.2745, -0.07475, 9.746), (0.3047, -0.08076, 9.573), (0.3233, -0.08446, 9.386), (0.3296, -0.08571, 9.191), (0.3233, -0.08446, 8.996), (0.3047, -0.08076, 8.808), (0.2745, -0.07475, 8.635), (0.2338, -0.06666, 8.484), (0.1843, -0.0568, 8.359), (0.1277, -0.04556, 8.267), (0.0664, -0.03336, 8.21), (0.0627, -0.04556, 10.17), (0.1205, -0.06949, 10.11), (0.1737, -0.09154, 10.02), (0.2204, -0.1109, 9.898), (0.2587, -0.1267, 9.746), (0.2871, -0.1385, 9.573), (0.3047, -0.1458, 9.386), (0.3106, -0.1482, 9.191), (0.3047, -0.1458, 8.996), (0.2871, -0.1385, 8.808), (0.2587, -0.1267, 8.635), (0.2204, -0.1109, 8.484), (0.1737, -0.09154, 8.359), (0.1205, -0.06949, 8.267), (0.0627, -0.04556, 8.21), (0.05669, -0.0568, 10.17), (0.1087, -0.09154, 10.11), (0.1566, -0.1236, 10.02), (0.1986, -0.1516, 9.898), (0.2331, -0.1747, 9.746), (0.2587, -0.1918, 9.573), (0.2745, -0.2023, 9.386), (0.2798, -0.2059, 9.191), (0.2745, -0.2023, 8.996), (0.2587, -0.1918, 8.808), (0.2331, -0.1747, 8.635), (0.1986, -0.1516, 8.484), (0.1566, -0.1236, 8.359), (0.1087, -0.09154, 8.267), (0.05669, -0.0568, 8.21), (0.04861, -0.06666, 10.17), (0.09282, -0.1109, 10.11), (0.1336, -0.1516, 10.02), (0.1693, -0.1873, 9.898), (0.1986, -0.2167, 9.746), (0.2204, -0.2384, 9.573), (0.2338, -0.2518, 9.386), (0.2383, -0.2564, 9.191), (0.2338, -0.2518, 8.996), (0.2204, -0.2384, 8.808), (0.1986, -0.2167, 8.635), (0.1693, -0.1873, 8.484), (0.1336, -0.1516, 8.359), (0.09282, -0.1109, 8.267), (0.04861, -0.06666, 8.21), (0.03875, -0.07475, 10.17), (0.07349, -0.1267, 10.11), (0.1055, -0.1747, 10.02), (0.1336, -0.2167, 9.898), (0.1566, -0.2511, 9.746), (0.1737, -0.2767, 9.573), (0.1843, -0.2925, 9.386), (0.1878, -0.2978, 9.191), (0.1843, -0.2925, 8.996), (0.1737, -0.2767, 8.808), (0.1566, -0.2511, 8.635), (0.1336, -0.2167, 8.484), (0.1055, -0.1747, 8.359), (0.07349, -0.1267, 8.267), (0.03875, -0.07475, 8.21), (0.002622, -0.02068, 8.191), (0.02751, -0.08076, 10.17), (0.05144, -0.1385, 10.11), (0.07349, -0.1918, 10.02), (0.09282, -0.2384, 9.898), (0.1087, -0.2767, 9.746), (0.1205, -0.3052, 9.573), (0.1277, -0.3227, 9.386), (0.1302, -0.3286, 9.191), (0.1277, -0.3227, 8.996), (0.1205, -0.3052, 8.808), (0.1087, -0.2767, 8.635), (0.09282, -0.2384, 8.484), (0.07349, -0.1918, 8.359), (0.05144, -0.1385, 8.267), (0.02751, -0.08076, 8.21), (0.01531, -0.08446, 10.17), (0.02751, -0.1458, 10.11), (0.03875, -0.2023, 10.02), (0.0486, -0.2518, 9.898), (0.05669, -0.2925, 9.746), (0.0627, -0.3227, 9.573), (0.0664, -0.3413, 9.386), (0.06765, -0.3476, 9.191), (0.0664, -0.3413, 8.996), (0.0627, -0.3227, 8.808), (0.05669, -0.2925, 8.635), (0.0486, -0.2518, 8.484), (0.03875, -0.2023, 8.359), (0.02751, -0.1458, 8.267), (0.01531, -0.08446, 8.21), (0.002622, -0.08571, 10.17), (0.002622, -0.1482, 10.11), (0.002622, -0.2059, 10.02), (0.002622, -0.2564, 9.898), (0.002622, -0.2978, 9.746), (0.002622, -0.3286, 9.573), (0.002622, -0.3476, 9.386), (0.002622, -0.354, 9.191), (0.002622, -0.3476, 8.996), (0.002622, -0.3286, 8.808), (0.002622, -0.2978, 8.635), (0.002622, -0.2564, 8.484), (0.002622, -0.2059, 8.359), (0.002622, -0.1482, 8.267), (0.002622, -0.08571, 8.21), (-0.01006, -0.08446, 10.17), (-0.02226, -0.1458, 10.11), (-0.03351, -0.2023, 10.02), (-0.04336, -0.2518, 9.898), (-0.05145, -0.2925, 9.746), (-0.05746, -0.3227, 9.573), (-0.06116, -0.3413, 9.386), (-0.06241, -0.3476, 9.191), (-0.06116, -0.3413, 8.996), (-0.05746, -0.3227, 8.808), (-0.05145, -0.2925, 8.635), (-0.04336, -0.2518, 8.484), (-0.03351, -0.2023, 8.359), (-0.02226, -0.1458, 8.267), (-0.01006, -0.08446, 8.21), (-0.02226, -0.08076, 10.17), (-0.04619, -0.1385, 10.11), (-0.06825, -0.1918, 10.02), (-0.08758, -0.2384, 9.898), (-0.1034, -0.2767, 9.746), (-0.1152, -0.3052, 9.573), (-0.1225, -0.3227, 9.386), (-0.1249, -0.3286, 9.191), (-0.1225, -0.3227, 8.996), (-0.1152, -0.3052, 8.808), (-0.1034, -0.2767, 8.635), (-0.08758, -0.2384, 8.484), (-0.06825, -0.1918, 8.359), (-0.04619, -0.1385, 8.267), (-0.02226, -0.08076, 8.21), (-0.03351, -0.07475, 10.17), (-0.06825, -0.1267, 10.11), (-0.1003, -0.1747, 10.02), (-0.1283, -0.2167, 9.898), (-0.1514, -0.2511, 9.746), (-0.1685, -0.2767, 9.573), (-0.179, -0.2925, 9.386), (-0.1826, -0.2978, 9.191), (-0.179, -0.2925, 8.996), (-0.1685, -0.2767, 8.808), (-0.1514, -0.2511, 8.635), (-0.1283, -0.2167, 8.484), (-0.1003, -0.1747, 8.359), (-0.06825, -0.1267, 8.267), (-0.03351, -0.07475, 8.21), (-0.04336, -0.06666, 10.17), (-0.08758, -0.1109, 10.11), (-0.1283, -0.1516, 10.02), (-0.164, -0.1873, 9.898), (-0.1934, -0.2167, 9.746), (-0.2151, -0.2384, 9.573), (-0.2286, -0.2518, 9.386), (-0.2331, -0.2564, 9.191), (-0.2286, -0.2518, 8.996), (-0.2151, -0.2384, 8.808), (-0.1934, -0.2167, 8.635), (-0.164, -0.1873, 8.484), (-0.1283, -0.1516, 8.359), (-0.08758, -0.1109, 8.267), (-0.04336, -0.06666, 8.21), (-0.05145, -0.0568, 10.17), (-0.1034, -0.09154, 10.11), (-0.1514, -0.1236, 10.02), (-0.1934, -0.1516, 9.898), (-0.2278, -0.1747, 9.746), (-0.2534, -0.1918, 9.573), (-0.2692, -0.2023, 9.386), (-0.2745, -0.2059, 9.191), (-0.2692, -0.2023, 8.996), (-0.2534, -0.1918, 8.808), (-0.2278, -0.1747, 8.635), (-0.1934, -0.1516, 8.484), (-0.1514, -0.1236, 8.359), (-0.1034, -0.09154, 8.267), (-0.05145, -0.0568, 8.21), (0.002622, -0.02068, 10.19), (-0.05746, -0.04556, 10.17), (-0.1152, -0.06949, 10.11), (-0.1685, -0.09154, 10.02), (-0.2151, -0.1109, 9.898), (-0.2534, -0.1267, 9.746), (-0.2819, -0.1385, 9.573), (-0.2994, -0.1458, 9.386), (-0.3053, -0.1482, 9.191), (-0.2994, -0.1458, 8.996), (-0.2819, -0.1385, 8.808), (-0.2534, -0.1267, 8.635), (-0.2151, -0.1109, 8.484), (-0.1685, -0.09154, 8.359), (-0.1152, -0.06949, 8.267), (-0.05746, -0.04556, 8.21), (-0.06116, -0.03336, 10.17), (-0.1225, -0.04556, 10.11), (-0.179, -0.0568, 10.02), (-0.2286, -0.06666, 9.898), (-0.2692, -0.07475, 9.746), (-0.2994, -0.08076, 9.573), (-0.318, -0.08446, 9.386), (-0.3243, -0.08571, 9.191), (-0.318, -0.08446, 8.996), (-0.2994, -0.08076, 8.808), (-0.2692, -0.07475, 8.635), (-0.2286, -0.06666, 8.484), (-0.179, -0.0568, 8.359), (-0.1225, -0.04556, 8.267), (-0.06116, -0.03336, 8.21), (-0.2694, -0.2759, 8.35), (-0.2694, -0.2759, 9.946), (-0.2694, 0.2561, 8.35), (-0.2694, 0.2561, 9.946), (0.2626, -0.2759, 8.35), (0.2626, -0.2759, 9.946), (0.2626, 0.2561, 8.35), (0.2626, 0.2561, 9.946), (-0.4883, -0.3433, 5.863), (-0.4883, -0.3433, 7.863), (-0.4883, 0.3234, 5.863), (-0.4883, 0.3234, 7.863), (0.1784, -0.3433, 5.863), (0.1784, -0.3433, 7.863), (0.1784, 0.3234, 5.863), (0.1784, 0.3234, 7.863), (-0.3367, -0.2328, 3.628), (-0.3367, -0.2328, 5.628), (-0.3367, 0.4339, 3.628), (-0.3367, 0.4339, 5.628), (0.3299, -0.2328, 3.628), (0.3299, -0.2328, 5.628), (0.3299, 0.4339, 3.628), (0.3299, 0.4339, 5.628), (-0.3367, -0.3433, -0.8597), (-0.3367, -0.3433, 3.395), (-0.3367, 0.3234, -0.8597), (-0.3367, 0.3234, 3.395), (0.3299, -0.3433, -0.8597), (0.3299, -0.3433, 3.395), (0.3299, 0.3234, -0.8597), (0.3299, 0.3234, 3.395), (-0.1701, -0.1766, -1.324), (-0.1701, -0.1766, 8.426), (-0.1701, 0.1567, -1.324), (-0.1701, 0.1567, 8.426), (0.1633, -0.1766, -1.324), (0.1633, -0.1766, 8.426), (0.1633, 0.1567, -1.324), (0.1633, 0.1567, 8.426), (-1.0, -1.0, -1.0), (-1.0, -1.0, 1.0), (-1.0, 1.0, -1.0), (-1.0, 1.0, 1.0), (1.0, -1.0, -1.0), (1.0, -1.0, 1.0), (1.0, 1.0, -1.0), (1.0, 1.0, 1.0), (-1.0, -0.8, 1.0), (-1.0, 0.8, 1.0), (-0.8, 1.0, 1.0), (0.8, 1.0, 1.0), (1.0, 0.8, 1.0), (1.0, -0.8, 1.0), (0.8, -1.0, 1.0), (-0.8, -1.0, 1.0), (0.8, -0.8, 1.0), (-0.8, -0.8, 1.0), (0.8, 0.8, 1.0), (-0.8, 0.8, 1.0), (0.8, -0.8, -0.7346), (-0.8, -0.8, -0.7346), (0.8, 0.8, -0.7346), (-0.8, 0.8, -0.7346)], [], [(330, 14, 29), (8, 7, 22, 23), (1, 0, 15, 16), (9, 8, 23, 24), (2, 1, 16, 17), (10, 9, 24, 25), (3, 2, 17, 18), (11, 10, 25, 26), (4, 3, 18, 19), (12, 11, 26, 27), (5, 4, 19, 20), (13, 12, 27, 28), (6, 5, 20, 21), (14, 13, 28, 29), (7, 6, 21, 22), (0, 451, 15), (29, 28, 43, 44), (22, 21, 36, 37), (15, 451, 30), (330, 29, 44), (23, 22, 37, 38), (16, 15, 30, 31), (24, 23, 38, 39), (17, 16, 31, 32), (25, 24, 39, 40), (18, 17, 32, 33), (26, 25, 40, 41), (19, 18, 33, 34), (27, 26, 41, 42), (20, 19, 34, 35), (28, 27, 42, 43), (21, 20, 35, 36), (33, 32, 47, 48), (41, 40, 55, 56), (34, 33, 48, 49), (42, 41, 56, 57), (35, 34, 49, 50), (43, 42, 57, 58), (36, 35, 50, 51), (44, 43, 58, 59), (37, 36, 51, 52), (30, 451, 45), (330, 44, 59), (38, 37, 52, 53), (31, 30, 45, 46), (39, 38, 53, 54), (32, 31, 46, 47), (40, 39, 54, 55), (52, 51, 66, 67), (45, 451, 60), (330, 59, 74), (53, 52, 67, 68), (46, 45, 60, 61), (54, 53, 68, 69), (47, 46, 61, 62), (55, 54, 69, 70), (48, 47, 62, 63), (56, 55, 70, 71), (49, 48, 63, 64), (57, 56, 71, 72), (50, 49, 64, 65), (58, 57, 72, 73), (51, 50, 65, 66), (59, 58, 73, 74), (71, 70, 85, 86), (64, 63, 78, 79), (72, 71, 86, 87), (65, 64, 79, 80), (73, 72, 87, 88), (66, 65, 80, 81), (74, 73, 88, 89), (67, 66, 81, 82), (60, 451, 75), (330, 74, 89), (68, 67, 82, 83), (61, 60, 75, 76), (69, 68, 83, 84), (62, 61, 76, 77), (70, 69, 84, 85), (63, 62, 77, 78), (330, 89, 104), (83, 82, 97, 98), (76, 75, 90, 91), (84, 83, 98, 99), (77, 76, 91, 92), (85, 84, 99, 100), (78, 77, 92, 93), (86, 85, 100, 101), (79, 78, 93, 94), (87, 86, 101, 102), (80, 79, 94, 95), (88, 87, 102, 103), (81, 80, 95, 96), (89, 88, 103, 104), (82, 81, 96, 97), (75, 451, 90), (102, 101, 116, 117), (95, 94, 109, 110), (103, 102, 117, 118), (96, 95, 110, 111), (104, 103, 118, 119), (97, 96, 111, 112), (90, 451, 105), (330, 104, 119), (98, 97, 112, 113), (91, 90, 105, 106), (99, 98, 113, 114), (92, 91, 106, 107), (100, 99, 114, 115), (93, 92, 107, 108), (101, 100, 115, 116), (94, 93, 108, 109), (106, 105, 120, 121), (114, 113, 128, 129), (107, 106, 121, 122), (115, 114, 129, 130), (108, 107, 122, 123), (116, 115, 130, 131), (109, 108, 123, 124), (117, 116, 131, 132), (110, 109, 124, 125), (118, 117, 132, 133), (111, 110, 125, 126), (119, 118, 133, 134), (112, 111, 126, 127), (105, 451, 120), (330, 119, 134), (113, 112, 127, 128), (125, 124, 139, 140), (133, 132, 147, 148), (126, 125, 140, 141), (134, 133, 148, 149), (127, 126, 141, 142), (120, 451, 135), (330, 134, 149), (128, 127, 142, 143), (121, 120, 135, 136), (129, 128, 143, 144), (122, 121, 136, 137), (130, 129, 144, 145), (123, 122, 137, 138), (131, 130, 145, 146), (124, 123, 138, 139), (132, 131, 146, 147), (144, 143, 158, 159), (137, 136, 151, 152), (145, 144, 159, 160), (138, 137, 152, 153), (146, 145, 160, 161), (139, 138, 153, 154), (147, 146, 161, 162), (140, 139, 154, 155), (148, 147, 162, 163), (141, 140, 155, 156), (149, 148, 163, 164), (142, 141, 156, 157), (135, 451, 150), (330, 149, 164), (143, 142, 157, 158), (136, 135, 150, 151), (163, 162, 177, 178), (156, 155, 170, 171), (164, 163, 178, 179), (157, 156, 171, 172), (150, 451, 165), (330, 164, 179), (158, 157, 172, 173), (151, 150, 165, 166), (159, 158, 173, 174), (152, 151, 166, 167), (160, 159, 174, 175), (153, 152, 167, 168), (161, 160, 175, 176), (154, 153, 168, 169), (162, 161, 176, 177), (155, 154, 169, 170), (167, 166, 181, 182), (175, 174, 189, 190), (168, 167, 182, 183), (176, 175, 190, 191), (169, 168, 183, 184), (177, 176, 191, 192), (170, 169, 184, 185), (178, 177, 192, 193), (171, 170, 185, 186), (179, 178, 193, 194), (172, 171, 186, 187), (165, 451, 180), (330, 179, 194), (173, 172, 187, 188), (166, 165, 180, 181), (174, 173, 188, 189), (186, 185, 200, 201), (194, 193, 208, 209), (187, 186, 201, 202), (180, 451, 195), (330, 194, 209), (188, 187, 202, 203), (181, 180, 195, 196), (189, 188, 203, 204), (182, 181, 196, 197), (190, 189, 204, 205), (183, 182, 197, 198), (191, 190, 205, 206), (184, 183, 198, 199), (192, 191, 206, 207), (185, 184, 199, 200), (193, 192, 207, 208), (205, 204, 219, 220), (198, 197, 212, 213), (206, 205, 220, 221), (199, 198, 213, 214), (207, 206, 221, 222), (200, 199, 214, 215), (208, 207, 222, 223), (201, 200, 215, 216), (209, 208, 223, 224), (202, 201, 216, 217), (195, 451, 210), (330, 209, 224), (203, 202, 217, 218), (196, 195, 210, 211), (204, 203, 218, 219), (197, 196, 211, 212), (224, 223, 238, 239), (217, 216, 231, 232), (210, 451, 225), (330, 224, 239), (218, 217, 232, 233), (211, 210, 225, 226), (219, 218, 233, 234), (212, 211, 226, 227), (220, 219, 234, 235), (213, 212, 227, 228), (221, 220, 235, 236), (214, 213, 228, 229), (222, 221, 236, 237), (215, 214, 229, 230), (223, 222, 237, 238), (216, 215, 230, 231), (236, 235, 250, 251), (229, 228, 243, 244), (237, 236, 251, 252), (230, 229, 244, 245), (238, 237, 252, 253), (231, 230, 245, 246), (239, 238, 253, 254), (232, 231, 246, 247), (225, 451, 240), (330, 239, 254), (233, 232, 247, 248), (226, 225, 240, 241), (234, 233, 248, 249), (227, 226, 241, 242), (235, 234, 249, 250), (228, 227, 242, 243), (240, 451, 255), (330, 254, 269), (248, 247, 262, 263), (241, 240, 255, 256), (249, 248, 263, 264), (242, 241, 256, 257), (250, 249, 264, 265), (243, 242, 257, 258), (251, 250, 265, 266), (244, 243, 258, 259), (252, 251, 266, 267), (245, 244, 259, 260), (253, 252, 267, 268), (246, 245, 260, 261), (254, 253, 268, 269), (247, 246, 261, 262), (259, 258, 273, 274), (267, 266, 281, 282), (260, 259, 274, 275), (268, 267, 282, 283), (261, 260, 275, 276), (269, 268, 283, 284), (262, 261, 276, 277), (255, 451, 270), (330, 269, 284), (263, 262, 277, 278), (256, 255, 270, 271), (264, 263, 278, 279), (257, 256, 271, 272), (265, 264, 279, 280), (258, 257, 272, 273), (266, 265, 280, 281), (278, 277, 292, 293), (271, 270, 285, 286), (279, 278, 293, 294), (272, 271, 286, 287), (280, 279, 294, 295), (273, 272, 287, 288), (281, 280, 295, 296), (274, 273, 288, 289), (282, 281, 296, 297), (275, 274, 289, 290), (283, 282, 297, 298), (276, 275, 290, 291), (284, 283, 298, 299), (277, 276, 291, 292), (270, 451, 285), (330, 284, 299), (297, 296, 311, 312), (290, 289, 304, 305), (298, 297, 312, 313), (291, 290, 305, 306), (299, 298, 313, 314), (292, 291, 306, 307), (285, 451, 300), (330, 299, 314), (293, 292, 307, 308), (286, 285, 300, 301), (294, 293, 308, 309), (287, 286, 301, 302), (295, 294, 309, 310), (288, 287, 302, 303), (296, 295, 310, 311), (289, 288, 303, 304), (301, 300, 315, 316), (309, 308, 323, 324), (302, 301, 316, 317), (310, 309, 324, 325), (303, 302, 317, 318), (311, 310, 325, 326), (304, 303, 318, 319), (312, 311, 326, 327), (305, 304, 319, 320), (313, 312, 327, 328), (306, 305, 320, 321), (314, 313, 328, 329), (307, 306, 321, 322), (300, 451, 315), (330, 314, 329), (308, 307, 322, 323), (320, 319, 335, 336), (328, 327, 343, 344), (321, 320, 336, 337), (329, 328, 344, 345), (322, 321, 337, 338), (315, 451, 331), (330, 329, 345), (323, 322, 338, 339), (316, 315, 331, 332), (324, 323, 339, 340), (317, 316, 332, 333), (325, 324, 340, 341), (318, 317, 333, 334), (326, 325, 341, 342), (319, 318, 334, 335), (327, 326, 342, 343), (340, 339, 354, 355), (333, 332, 347, 348), (341, 340, 355, 356), (334, 333, 348, 349), (342, 341, 356, 357), (335, 334, 349, 350), (343, 342, 357, 358), (336, 335, 350, 351), (344, 343, 358, 359), (337, 336, 351, 352), (345, 344, 359, 360), (338, 337, 352, 353), (331, 451, 346), (330, 345, 360), (339, 338, 353, 354), (332, 331, 346, 347), (359, 358, 373, 374), (352, 351, 366, 367), (360, 359, 374, 375), (353, 352, 367, 368), (346, 451, 361), (330, 360, 375), (354, 353, 368, 369), (347, 346, 361, 362), (355, 354, 369, 370), (348, 347, 362, 363), (356, 355, 370, 371), (349, 348, 363, 364), (357, 356, 371, 372), (350, 349, 364, 365), (358, 357, 372, 373), (351, 350, 365, 366), (371, 370, 385, 386), (364, 363, 378, 379), (372, 371, 386, 387), (365, 364, 379, 380), (373, 372, 387, 388), (366, 365, 380, 381), (374, 373, 388, 389), (367, 366, 381, 382), (375, 374, 389, 390), (368, 367, 382, 383), (361, 451, 376), (330, 375, 390), (369, 368, 383, 384), (362, 361, 376, 377), (370, 369, 384, 385), (363, 362, 377, 378), (390, 389, 404, 405), (383, 382, 397, 398), (376, 451, 391), (330, 390, 405), (384, 383, 398, 399), (377, 376, 391, 392), (385, 384, 399, 400), (378, 377, 392, 393), (386, 385, 400, 401), (379, 378, 393, 394), (387, 386, 401, 402), (380, 379, 394, 395), (388, 387, 402, 403), (381, 380, 395, 396), (389, 388, 403, 404), (382, 381, 396, 397), (394, 393, 408, 409), (402, 401, 416, 417), (395, 394, 409, 410), (403, 402, 417, 418), (396, 395, 410, 411), (404, 403, 418, 419), (397, 396, 411, 412), (405, 404, 419, 420), (398, 397, 412, 413), (391, 451, 406), (330, 405, 420), (399, 398, 413, 414), (392, 391, 406, 407), (400, 399, 414, 415), (393, 392, 407, 408), (401, 400, 415, 416), (413, 412, 427, 428), (406, 451, 421), (330, 420, 435), (414, 413, 428, 429), (407, 406, 421, 422), (415, 414, 429, 430), (408, 407, 422, 423), (416, 415, 430, 431), (409, 408, 423, 424), (417, 416, 431, 432), (410, 409, 424, 425), (418, 417, 432, 433), (411, 410, 425, 426), (419, 418, 433, 434), (412, 411, 426, 427), (420, 419, 434, 435), (432, 431, 446, 447), (425, 424, 439, 440), (433, 432, 447, 448), (426, 425, 440, 441), (434, 433, 448, 449), (427, 426, 441, 442), (435, 434, 449, 450), (428, 427, 442, 443), (421, 451, 436), (330, 435, 450), (429, 428, 443, 444), (422, 421, 436, 437), (430, 429, 444, 445), (423, 422, 437, 438), (431, 430, 445, 446), (424, 423, 438, 439), (436, 451, 452), (330, 450, 466), (444, 443, 459, 460), (437, 436, 452, 453), (445, 444, 460, 461), (438, 437, 453, 454), (446, 445, 461, 462), (439, 438, 454, 455), (447, 446, 462, 463), (440, 439, 455, 456), (448, 447, 463, 464), (441, 440, 456, 457), (449, 448, 464, 465), (442, 441, 457, 458), (450, 449, 465, 466), (443, 442, 458, 459), (456, 455, 470, 471), (464, 463, 478, 479), (457, 456, 471, 472), (465, 464, 479, 480), (458, 457, 472, 473), (466, 465, 480, 481), (459, 458, 473, 474), (452, 451, 467), (330, 466, 481), (460, 459, 474, 475), (453, 452, 467, 468), (461, 460, 475, 476), (454, 453, 468, 469), (462, 461, 476, 477), (455, 454, 469, 470), (463, 462, 477, 478), (475, 474, 7, 8), (468, 467, 0, 1), (476, 475, 8, 9), (469, 468, 1, 2), (477, 476, 9, 10), (470, 469, 2, 3), (478, 477, 10, 11), (471, 470, 3, 4), (479, 478, 11, 12), (472, 471, 4, 5), (480, 479, 12, 13), (473, 472, 5, 6), (481, 480, 13, 14), (474, 473, 6, 7), (467, 451, 0), (330, 481, 14), (483, 485, 484, 482), (485, 489, 488, 484), (489, 487, 486, 488), (487, 483, 482, 486), (482, 484, 488, 486), (487, 489, 485, 483), (491, 493, 492, 490), (493, 497, 496, 492), (497, 495, 494, 496), (495, 491, 490, 494), (490, 492, 496, 494), (495, 497, 493, 491), (499, 501, 500, 498), (501, 505, 504, 500), (505, 503, 502, 504), (503, 499, 498, 502), (498, 500, 504, 502), (503, 505, 501, 499), (507, 509, 508, 506), (509, 513, 512, 508), (513, 511, 510, 512), (511, 507, 506, 510), (506, 508, 512, 510), (511, 513, 509, 507), (515, 517, 516, 514), (517, 521, 520, 516), (521, 519, 518, 520), (519, 515, 514, 518), (514, 516, 520, 518), (519, 521, 517, 515), (523, 530, 531, 525, 524, 522), (525, 532, 533, 529, 528, 524), (529, 534, 535, 527, 526, 528), (527, 536, 537, 523, 522, 526), (522, 524, 528, 526), (541, 532, 525, 531), (537, 539, 530, 523), (539, 541, 531, 530), (527, 535, 538, 536), (536, 538, 539, 537), (535, 534, 540, 538), (540, 541, 545, 544), (534, 529, 533, 540), (540, 533, 532, 541), (542, 544, 545, 543), (538, 540, 544, 542), (539, 538, 542, 543), (541, 539, 543, 545)])
me_cube_035.use_remesh_preserve_volume = False
me_cube_035.use_remesh_preserve_attributes = False
me_cube_035.use_mirror_vertex_groups = False
me_cube_035.update()
me_plane = bpy.data.meshes.new('Plane')
me_plane.from_pydata([(-1.0, -1.0, 0.0), (1.0, -1.0, 0.0), (-1.0, 1.0, 0.0), (1.0, 1.0, 0.0)], [], [(0, 1, 3, 2)])
me_plane.use_remesh_preserve_volume = False
me_plane.use_remesh_preserve_attributes = False
me_plane.use_mirror_vertex_groups = False
me_plane.update()
me_cube_034 = bpy.data.meshes.new('Cube.034')
me_cube_034.from_pydata([(-1.0, -1.0, -1.0), (-1.0, -1.0, 1.0), (-1.0, 1.0, -1.0), (-1.0, 1.0, 1.0), (1.0, -1.0, -1.0), (1.0, -1.0, 1.0), (1.0, 1.0, -1.0), (1.0, 1.0, 1.0), (-1.0, -1.0, -0.6), (-1.0, -1.0, -0.2), (-1.0, -1.0, 0.2), (-1.0, -1.0, 0.6), (-1.0, -0.6, 1.0), (-1.0, -0.2, 1.0), (-1.0, 0.2, 1.0), (-1.0, 0.6, 1.0), (-1.0, 1.0, 0.6), (-1.0, 1.0, 0.2), (-1.0, 1.0, -0.2), (-1.0, 1.0, -0.6), (-1.0, 0.6, -1.0), (-1.0, 0.2, -1.0), (-1.0, -0.2, -1.0), (-1.0, -0.6, -1.0), (-0.2359, -1.0, 0.6), (-0.2359, -1.0, 1.0), (-0.2359, 0.6, 1.0), (-0.2359, 1.0, 1.0), (-0.2359, 1.0, -0.6), (-0.2359, 1.0, -1.0), (-0.2359, -0.6, -1.0), (-0.2359, -1.0, -1.0), (-0.2359, -1.0, -0.6), (-0.2359, -1.0, -0.2), (-0.2359, -1.0, 0.2), (-0.2359, -0.6, 1.0), (-0.2359, -0.2, 1.0), (-0.2359, 0.2, 1.0), (-0.2359, 1.0, 0.6), (-0.2359, 1.0, 0.2), (-0.2359, 1.0, -0.2), (-0.2359, 0.6, -1.0), (-0.2359, 0.2, -1.0), (-0.2359, -0.2, -1.0), (-0.2359, -0.6, -0.6), (-0.2359, -0.6, 0.6), (-0.2359, -0.6, 0.2), (-0.2359, -0.6, -0.2), (-0.2359, -0.2, -0.6), (-0.2359, -0.2, 0.6), (-0.2359, -0.2, 0.2), (-0.2359, -0.2, -0.2), (-0.2359, 0.2, -0.6), (-0.2359, 0.2, 0.6), (-0.2359, 0.2, 0.2), (-0.2359, 0.2, -0.2), (-0.2359, 0.6, -0.6), (-0.2359, 0.6, 0.6), (-0.2359, 0.6, 0.2), (-0.2359, 0.6, -0.2), (-0.9921, 0.6, 1.0), (-0.9921, 0.6, -1.0), (-0.9921, 0.6, -0.6), (-0.9921, 0.6, 0.6), (-0.9921, 0.6, 0.2), (-0.9921, 0.6, -0.2), (-1.02, 0.2, 1.0), (-1.02, 0.2, -1.0), (-1.02, 0.2, -0.6), (-1.02, 0.2, 0.6), (-1.02, 0.2, 0.2), (-1.02, 0.2, -0.2), (-0.9922, -0.2, 1.0), (-0.9922, -0.2, -1.0), (-0.9922, -0.2, -0.6), (-0.9922, -0.2, 0.6), (-0.9922, -0.2, 0.2), (-0.9922, -0.2, -0.2), (-1.022, -0.6, -1.0), (-1.022, -0.6, 1.0), (-1.022, -0.6, -0.6), (-1.022, -0.6, 0.6), (-1.022, -0.6, 0.2), (-1.022, -0.6, -0.2), (-1.196, -1.0, 0.6), (-1.196, 1.0, 0.6), (-1.196, -0.6, 0.6), (-1.196, -0.2, 0.6), (-1.196, 0.2, 0.6), (-1.196, 0.6, 0.6), (-1.198, -1.0, 0.2), (-1.198, 1.0, 0.2), (-1.198, -0.6, 0.2), (-1.198, -0.2, 0.2), (-1.198, 0.2, 0.2), (-1.198, 0.6, 0.2), (-1.17, -1.0, -0.2), (-1.17, 1.0, -0.2), (-1.17, -0.6, -0.2), (-1.17, -0.2, -0.2), (-1.17, 0.2, -0.2), (-1.17, 0.6, -0.2), (-1.253, 1.0, -0.6), (-1.253, -1.0, -0.6), (-1.253, -0.6, -0.6), (-1.253, -0.2, -0.6), (-1.253, 0.2, -0.6), (-1.253, 0.6, -0.6), (-1.0, 1.0, -1.556), (-1.0, 0.6, -1.556), (-1.0, 0.2, -1.556), (-0.2359, 0.2, -1.556), (-0.2359, 1.0, -1.556), (-0.2359, 0.6, -1.556)], [], [(3, 7, 6, 2, 19, 18, 17, 16), (7, 5, 4, 6), (5, 1, 11, 10, 9, 8, 0, 4), (0, 23, 22, 21, 20, 2, 6, 4), (5, 7, 3, 15, 14, 13, 12, 1), (8, 9, 33, 32), (3, 16, 38, 27), (22, 23, 30, 43), (0, 8, 32, 31), (14, 15, 26, 37), (21, 22, 43, 42), (13, 14, 37, 36), (23, 0, 31, 30), (29, 2, 108, 112), (12, 13, 36, 35), (19, 2, 29, 28), (2, 20, 109, 108), (1, 12, 35, 25), (15, 3, 27, 26), (18, 19, 28, 40), (10, 11, 24, 34), (11, 1, 25, 24), (17, 18, 40, 39), (9, 10, 34, 33), (16, 17, 39, 38), (56, 28, 29, 41), (32, 44, 30, 31), (44, 48, 43, 30), (48, 52, 42, 43), (52, 56, 41, 42), (25, 35, 45, 24), (24, 45, 46, 34), (34, 46, 47, 33), (33, 47, 44, 32), (35, 36, 49, 45), (45, 49, 50, 46), (46, 50, 51, 47), (47, 51, 48, 44), (36, 37, 53, 49), (49, 53, 54, 50), (50, 54, 55, 51), (51, 55, 52, 48), (37, 26, 57, 53), (53, 57, 58, 54), (54, 58, 59, 55), (55, 59, 56, 52), (26, 27, 38, 57), (57, 38, 39, 58), (58, 39, 40, 59), (59, 40, 28, 56), (58, 59, 65, 64), (26, 57, 63, 60), (59, 56, 62, 65), (57, 58, 64, 63), (41, 56, 62, 61), (55, 52, 68, 71), (53, 54, 70, 69), (52, 42, 67, 68), (54, 55, 71, 70), (37, 53, 69, 66), (49, 50, 76, 75), (48, 43, 73, 74), (50, 51, 77, 76), (36, 49, 75, 72), (51, 48, 74, 77), (46, 47, 83, 82), (35, 45, 81, 79), (47, 44, 80, 83), (45, 46, 82, 81), (44, 30, 78, 80), (45, 24, 84, 86), (38, 57, 89, 85), (57, 53, 88, 89), (53, 49, 87, 88), (49, 45, 86, 87), (58, 54, 94, 95), (54, 50, 93, 94), (50, 46, 92, 93), (46, 34, 90, 92), (39, 58, 95, 91), (47, 33, 96, 98), (40, 59, 101, 97), (59, 55, 100, 101), (55, 51, 99, 100), (51, 47, 98, 99), (48, 52, 106, 105), (44, 48, 105, 104), (32, 44, 104, 103), (56, 28, 102, 107), (52, 56, 107, 106), (109, 110, 111, 113), (108, 109, 113, 112), (21, 42, 111, 110), (41, 29, 112, 113), (20, 21, 110, 109), (42, 41, 113, 111)])
me_cube_034.use_remesh_preserve_volume = False
me_cube_034.use_remesh_preserve_attributes = False
me_cube_034.use_mirror_vertex_groups = False
me_cube_034.update()
me_cube_033 = bpy.data.meshes.new('Cube.033')
me_cube_033.from_pydata([(0.6548, 0.9162, -0.5612), (0.6548, 0.9162, -0.3612), (0.6548, 1.333, -0.5612), (0.6548, 1.333, -0.3612), (1.322, 0.9162, -0.5612), (1.322, 0.9162, -0.3612), (1.322, 1.333, -0.5612), (1.322, 1.333, -0.3612)], [], [(1, 3, 2, 0), (3, 7, 6, 2), (7, 5, 4, 6), (5, 1, 0, 4), (0, 2, 6, 4), (5, 7, 3, 1)])
me_cube_033.use_remesh_preserve_volume = False
me_cube_033.use_remesh_preserve_attributes = False
me_cube_033.use_mirror_vertex_groups = False
me_cube_033.update()
me_cube_032 = bpy.data.meshes.new('Cube.032')
me_cube_032.from_pydata([(0.6548, 0.9162, 0.1084), (0.6548, 0.9162, 0.3084), (0.6548, 1.333, 0.1084), (0.6548, 1.333, 0.3084), (1.322, 0.9162, 0.1084), (1.322, 0.9162, 0.3084), (1.322, 1.333, 0.1084), (1.322, 1.333, 0.3084)], [], [(1, 3, 2, 0), (3, 7, 6, 2), (7, 5, 4, 6), (5, 1, 0, 4), (0, 2, 6, 4), (5, 7, 3, 1)])
me_cube_032.use_remesh_preserve_volume = False
me_cube_032.use_remesh_preserve_attributes = False
me_cube_032.use_mirror_vertex_groups = False
me_cube_032.update()
me_cube_031 = bpy.data.meshes.new('Cube.031')
me_cube_031.from_pydata([(0.6548, 0.9162, 0.8133), (0.6548, 0.9162, 1.013), (0.6548, 1.333, 0.8133), (0.6548, 1.333, 1.013), (1.322, 0.9162, 0.8133), (1.322, 0.9162, 1.013), (1.322, 1.333, 0.8133), (1.322, 1.333, 1.013)], [], [(1, 3, 2, 0), (3, 7, 6, 2), (7, 5, 4, 6), (5, 1, 0, 4), (0, 2, 6, 4), (5, 7, 3, 1)])
me_cube_031.use_remesh_preserve_volume = False
me_cube_031.use_remesh_preserve_attributes = False
me_cube_031.use_mirror_vertex_groups = False
me_cube_031.update()
me_cube_030 = bpy.data.meshes.new('Cube.030')
me_cube_030.from_pydata([(2.367, 0.3333, 1.275), (2.367, 0.3333, -1.275), (2.367, -0.3333, 1.275), (2.367, -0.3333, -1.275), (2.367, 0.3333, 1.275), (2.367, 0.3333, -1.275), (-2.966, 0.2585, 0.9891), (-2.367, 0.3333, 1.275), (-2.966, 0.2585, -0.9891), (-2.367, 0.3333, -1.275), (-2.367, -0.3333, 1.275), (-2.966, -0.2585, 0.9891), (-2.367, -0.3333, -1.275), (-2.966, -0.2585, -0.9891)], [], [(4, 7, 10, 2), (5, 9, 7, 4), (3, 1, 0, 2), (3, 12, 9, 5), (12, 3, 2, 10), (8, 6, 7, 9), (9, 12, 13, 8), (12, 10, 11, 13), (10, 7, 6, 11), (8, 13, 11, 6)])
me_cube_030.use_remesh_preserve_volume = False
me_cube_030.use_remesh_preserve_attributes = False
me_cube_030.use_mirror_vertex_groups = False
me_cube_030.update()
me_cube_029 = bpy.data.meshes.new('Cube.029')
me_cube_029.from_pydata([(4.613, 1.921, 1.27), (4.613, 1.921, -1.281), (4.613, 1.254, 1.27), (4.613, 1.254, -1.281), (4.613, 1.921, 1.27), (4.613, 1.921, -1.281), (-0.7201, 1.846, 0.9834), (-0.1217, 1.921, 1.27), (-0.7201, 1.846, -0.9948), (-0.1217, 1.921, -1.281), (-0.1217, 1.254, 1.27), (-0.7201, 1.329, 0.9834), (-0.1217, 1.254, -1.281), (-0.7201, 1.329, -0.9948)], [], [(4, 7, 10, 2), (5, 9, 7, 4), (3, 1, 0, 2), (3, 12, 9, 5), (12, 3, 2, 10), (8, 6, 7, 9), (9, 12, 13, 8), (12, 10, 11, 13), (10, 7, 6, 11), (8, 13, 11, 6)])
me_cube_029.use_remesh_preserve_volume = False
me_cube_029.use_remesh_preserve_attributes = False
me_cube_029.use_mirror_vertex_groups = False
me_cube_029.update()
me_cube_028 = bpy.data.meshes.new('Cube.028')
me_cube_028.from_pydata([(0.6548, 0.9162, 0.8133), (0.6548, 0.9162, 1.013), (0.6548, 1.333, 0.8133), (0.6548, 1.333, 1.013), (1.322, 0.9162, 0.8133), (1.322, 0.9162, 1.013), (1.322, 1.333, 0.8133), (1.322, 1.333, 1.013)], [], [(1, 3, 2, 0), (3, 7, 6, 2), (7, 5, 4, 6), (5, 1, 0, 4), (0, 2, 6, 4), (5, 7, 3, 1)])
me_cube_028.use_remesh_preserve_volume = False
me_cube_028.use_remesh_preserve_attributes = False
me_cube_028.use_mirror_vertex_groups = False
me_cube_028.update()
me_cube_027 = bpy.data.meshes.new('Cube.027')
me_cube_027.from_pydata([(0.6548, 0.9162, 0.1084), (0.6548, 0.9162, 0.3084), (0.6548, 1.333, 0.1084), (0.6548, 1.333, 0.3084), (1.322, 0.9162, 0.1084), (1.322, 0.9162, 0.3084), (1.322, 1.333, 0.1084), (1.322, 1.333, 0.3084)], [], [(1, 3, 2, 0), (3, 7, 6, 2), (7, 5, 4, 6), (5, 1, 0, 4), (0, 2, 6, 4), (5, 7, 3, 1)])
me_cube_027.use_remesh_preserve_volume = False
me_cube_027.use_remesh_preserve_attributes = False
me_cube_027.use_mirror_vertex_groups = False
me_cube_027.update()
me_cube_026 = bpy.data.meshes.new('Cube.026')
me_cube_026.from_pydata([(0.6548, 0.9162, -0.5612), (0.6548, 0.9162, -0.3612), (0.6548, 1.333, -0.5612), (0.6548, 1.333, -0.3612), (1.322, 0.9162, -0.5612), (1.322, 0.9162, -0.3612), (1.322, 1.333, -0.5612), (1.322, 1.333, -0.3612)], [], [(1, 3, 2, 0), (3, 7, 6, 2), (7, 5, 4, 6), (5, 1, 0, 4), (0, 2, 6, 4), (5, 7, 3, 1)])
me_cube_026.use_remesh_preserve_volume = False
me_cube_026.use_remesh_preserve_attributes = False
me_cube_026.use_mirror_vertex_groups = False
me_cube_026.update()
me_cube_020 = bpy.data.meshes.new('Cube.020')
me_cube_020.from_pydata([(-1.0, -1.0, -1.0), (-1.0, -1.0, 1.0), (-1.0, 1.0, -1.0), (-1.0, 1.0, 1.0), (1.0, -1.0, -1.0), (1.0, -1.0, 1.0), (1.0, 1.0, -1.0), (1.0, 1.0, 1.0), (-1.0, -1.0, -0.6), (-1.0, -1.0, -0.2), (-1.0, -1.0, 0.2), (-1.0, -1.0, 0.6), (-1.0, -0.6, 1.0), (-1.0, -0.2, 1.0), (-1.0, 0.2, 1.0), (-1.0, 0.6, 1.0), (-1.0, 1.0, 0.6), (-1.0, 1.0, 0.2), (-1.0, 1.0, -0.2), (-1.0, 1.0, -0.6), (-1.0, 0.6, -1.0), (-1.0, 0.2, -1.0), (-1.0, -0.2, -1.0), (-1.0, -0.6, -1.0), (-0.2359, -1.0, 0.6), (-0.2359, -1.0, 1.0), (-0.2359, 0.6, 1.0), (-0.2359, 1.0, 1.0), (-0.2359, 1.0, -0.6), (-0.2359, 1.0, -1.0), (-0.2359, -0.6, -1.0), (-0.2359, -1.0, -1.0), (-0.2359, -1.0, -0.6), (-0.2359, -1.0, -0.2), (-0.2359, -1.0, 0.2), (-0.2359, -0.6, 1.0), (-0.2359, -0.2, 1.0), (-0.2359, 0.2, 1.0), (-0.2359, 1.0, 0.6), (-0.2359, 1.0, 0.2), (-0.2359, 1.0, -0.2), (-0.2359, 0.6, -1.0), (-0.2359, 0.2, -1.0), (-0.2359, -0.2, -1.0), (-0.2359, -0.6, -0.6), (-0.2359, -0.6, 0.6), (-0.2359, -0.6, 0.2), (-0.2359, -0.6, -0.2), (-0.2359, -0.2, -0.6), (-0.2359, -0.2, 0.6), (-0.2359, -0.2, 0.2), (-0.2359, -0.2, -0.2), (-0.2359, 0.2, -0.6), (-0.2359, 0.2, 0.6), (-0.2359, 0.2, 0.2), (-0.2359, 0.2, -0.2), (-0.2359, 0.6, -0.6), (-0.2359, 0.6, 0.6), (-0.2359, 0.6, 0.2), (-0.2359, 0.6, -0.2), (-0.9921, 0.6, 1.0), (-0.9921, 0.6, -1.0), (-0.9921, 0.6, -0.6), (-0.9921, 0.6, 0.6), (-0.9921, 0.6, 0.2), (-0.9921, 0.6, -0.2), (-1.02, 0.2, 1.0), (-1.02, 0.2, -1.0), (-1.02, 0.2, -0.6), (-1.02, 0.2, 0.6), (-1.02, 0.2, 0.2), (-1.02, 0.2, -0.2), (-0.9922, -0.2, 1.0), (-0.9922, -0.2, -1.0), (-0.9922, -0.2, -0.6), (-0.9922, -0.2, 0.6), (-0.9922, -0.2, 0.2), (-0.9922, -0.2, -0.2), (-1.022, -0.6, -1.0), (-1.022, -0.6, 1.0), (-1.022, -0.6, -0.6), (-1.022, -0.6, 0.6), (-1.022, -0.6, 0.2), (-1.022, -0.6, -0.2), (-1.196, -1.0, 0.6), (-1.196, 1.0, 0.6), (-1.196, -0.6, 0.6), (-1.196, -0.2, 0.6), (-1.196, 0.2, 0.6), (-1.196, 0.6, 0.6), (-1.198, -1.0, 0.2), (-1.198, 1.0, 0.2), (-1.198, -0.6, 0.2), (-1.198, -0.2, 0.2), (-1.198, 0.2, 0.2), (-1.198, 0.6, 0.2), (-1.17, -1.0, -0.2), (-1.17, 1.0, -0.2), (-1.17, -0.6, -0.2), (-1.17, -0.2, -0.2), (-1.17, 0.2, -0.2), (-1.17, 0.6, -0.2), (-1.253, 1.0, -0.6), (-1.253, -1.0, -0.6), (-1.253, -0.6, -0.6), (-1.253, -0.2, -0.6), (-1.253, 0.2, -0.6), (-1.253, 0.6, -0.6), (-1.0, -0.6, -1.546), (-1.0, -1.0, -1.546), (-1.0, -0.2, -1.546), (-0.2359, -0.2, -1.546), (-0.2359, -0.6, -1.546), (-0.2359, -1.0, -1.546)], [], [(3, 7, 6, 2, 19, 18, 17, 16), (7, 5, 4, 6), (5, 1, 11, 10, 9, 8, 0, 4), (0, 23, 22, 21, 20, 2, 6, 4), (5, 7, 3, 15, 14, 13, 12, 1), (8, 9, 33, 32), (3, 16, 38, 27), (31, 30, 112, 113), (0, 8, 32, 31), (14, 15, 26, 37), (21, 22, 43, 42), (13, 14, 37, 36), (0, 31, 113, 109), (20, 21, 42, 41), (12, 13, 36, 35), (19, 2, 29, 28), (2, 20, 41, 29), (1, 12, 35, 25), (15, 3, 27, 26), (18, 19, 28, 40), (10, 11, 24, 34), (11, 1, 25, 24), (17, 18, 40, 39), (9, 10, 34, 33), (16, 17, 39, 38), (56, 28, 29, 41), (32, 44, 30, 31), (44, 48, 43, 30), (48, 52, 42, 43), (52, 56, 41, 42), (25, 35, 45, 24), (24, 45, 46, 34), (34, 46, 47, 33), (33, 47, 44, 32), (35, 36, 49, 45), (45, 49, 50, 46), (46, 50, 51, 47), (47, 51, 48, 44), (36, 37, 53, 49), (49, 53, 54, 50), (50, 54, 55, 51), (51, 55, 52, 48), (37, 26, 57, 53), (53, 57, 58, 54), (54, 58, 59, 55), (55, 59, 56, 52), (26, 27, 38, 57), (57, 38, 39, 58), (58, 39, 40, 59), (59, 40, 28, 56), (58, 59, 65, 64), (26, 57, 63, 60), (59, 56, 62, 65), (57, 58, 64, 63), (41, 56, 62, 61), (55, 52, 68, 71), (53, 54, 70, 69), (52, 42, 67, 68), (54, 55, 71, 70), (37, 53, 69, 66), (49, 50, 76, 75), (48, 43, 73, 74), (50, 51, 77, 76), (36, 49, 75, 72), (51, 48, 74, 77), (46, 47, 83, 82), (35, 45, 81, 79), (47, 44, 80, 83), (45, 46, 82, 81), (44, 30, 78, 80), (45, 24, 84, 86), (38, 57, 89, 85), (57, 53, 88, 89), (53, 49, 87, 88), (49, 45, 86, 87), (58, 54, 94, 95), (54, 50, 93, 94), (50, 46, 92, 93), (46, 34, 90, 92), (39, 58, 95, 91), (47, 33, 96, 98), (40, 59, 101, 97), (59, 55, 100, 101), (55, 51, 99, 100), (51, 47, 98, 99), (48, 52, 106, 105), (44, 48, 105, 104), (32, 44, 104, 103), (56, 28, 102, 107), (52, 56, 107, 106), (110, 108, 112, 111), (108, 109, 113, 112), (43, 22, 110, 111), (22, 23, 108, 110), (23, 0, 109, 108), (30, 43, 111, 112)])
me_cube_020.use_remesh_preserve_volume = False
me_cube_020.use_remesh_preserve_attributes = False
me_cube_020.use_mirror_vertex_groups = False
me_cube_020.update()
me_cube_004 = bpy.data.meshes.new('Cube.004')
me_cube_004.from_pydata([(-5.719, -1.0, -1.0), (-5.719, -1.0, 1.0), (-6.165, 1.0, -1.0), (-6.165, 1.0, 1.0), (-3.719, -1.0, -1.0), (-3.719, -1.0, 1.0), (-3.719, 1.0, -1.0), (-3.719, 1.0, 1.0), (-5.719, -0.3788, 1.061), (-5.719, -0.3788, 3.061), (-6.45, 1.621, 1.061), (-6.45, 1.621, 3.061), (-3.719, -0.3788, 1.061), (-3.719, -0.3788, 3.061), (-3.719, 1.621, 1.061), (-3.719, 1.621, 3.061), (-5.719, 0.1445, 3.124), (-5.719, 0.1445, 5.124), (-6.719, 2.145, 3.124), (-6.719, 2.145, 5.124), (-3.719, 0.1445, 3.124), (-3.719, 0.1445, 5.124), (-3.719, 2.145, 3.124), (-3.719, 2.145, 5.124), (-1.0, 0.1445, 3.124), (-1.0, 0.1445, 5.124), (-1.0, 2.145, 3.124), (-1.0, 2.145, 5.124), (1.0, 0.1445, 3.124), (1.0, 0.1445, 5.124), (2.0, 2.145, 3.124), (2.0, 2.145, 5.124), (-1.0, -0.3788, 1.061), (-1.0, -0.3788, 3.061), (-1.0, 1.621, 1.061), (-1.0, 1.621, 3.061), (1.0, -0.3788, 1.061), (1.0, -0.3788, 3.061), (1.729, 1.621, 1.061), (1.729, 1.621, 3.061), (-1.03, 1.435, -1.06), (-1.03, 1.458, 5.565), (-1.03, -1.021, -0.763), (-3.697, 1.435, -1.06), (-3.697, 1.458, 5.565), (-3.697, -1.021, -0.763), (-1.03, -0.7539, -0.3572), (-1.03, -0.579, 0.8261), (-1.03, -0.3115, 0.8292), (-1.03, -0.1366, 2.016), (-1.03, 0.1309, 2.005), (-1.03, 0.3059, 3.194), (-1.03, 0.5734, 3.194), (-1.03, 0.7484, 4.374), (-1.03, 1.016, 4.379), (-1.03, 1.19, 5.556), (-2.364, -1.021, -0.763), (-2.364, -1.021, -0.763), (-3.697, -0.7539, -0.3572), (-3.697, -0.579, 0.8261), (-3.697, -0.3115, 0.8292), (-3.697, -0.1366, 2.016), (-3.697, 0.1309, 2.005), (-3.697, 0.3059, 3.194), (-3.697, 0.5734, 3.194), (-3.697, 0.7484, 4.374), (-3.697, 1.016, 4.379), (-3.697, 1.19, 5.556), (-2.364, 1.458, 5.565), (-2.364, 1.19, 5.556), (-2.364, 1.016, 4.379), (-2.364, 0.7484, 4.374), (-2.364, 0.5734, 3.194), (-2.364, 0.3059, 3.194), (-2.364, 0.1309, 2.005), (-2.364, -0.1366, 2.016), (-2.364, -0.3115, 0.8292), (-2.364, -0.579, 0.8261), (-2.364, -0.7539, -0.3572), (-1.03, 2.739, -1.131), (-1.03, 2.762, 5.495), (-3.697, 2.762, 5.495), (-3.697, 2.739, -1.131), (-2.364, 2.762, 5.495), (-1.0, -1.0, -1.0), (-1.0, -1.0, 1.0), (-1.0, 1.0, -1.0), (-1.0, 1.0, 1.0), (1.0, -1.0, -1.0), (1.0, -1.0, 1.0), (1.487, 1.0, -1.0), (1.487, 1.0, 1.0)], [(56, 57)], [(1, 3, 2, 0), (3, 7, 6, 2), (7, 5, 4, 6), (5, 1, 0, 4), (0, 2, 6, 4), (5, 7, 3, 1), (9, 11, 10, 8), (11, 15, 14, 10), (15, 13, 12, 14), (13, 9, 8, 12), (8, 10, 14, 12), (13, 15, 11, 9), (17, 19, 18, 16), (19, 23, 22, 18), (23, 21, 20, 22), (21, 17, 16, 20), (16, 18, 22, 20), (21, 23, 19, 17), (25, 27, 26, 24), (27, 31, 30, 26), (31, 29, 28, 30), (29, 25, 24, 28), (24, 26, 30, 28), (29, 31, 27, 25), (33, 35, 34, 32), (35, 39, 38, 34), (39, 37, 36, 38), (37, 33, 32, 36), (32, 34, 38, 36), (37, 39, 35, 33), (43, 44, 81, 82), (78, 58, 45, 56, 42, 46), (41, 40, 79, 80), (40, 43, 82, 79), (41, 68, 44, 67, 69, 55), (81, 83, 80, 79, 82), (41, 55, 54, 53, 52, 51, 50, 49, 48, 47, 46, 42, 40), (67, 44, 43, 45, 58, 59, 60, 61, 62, 63, 64, 65, 66), (47, 77, 59, 58, 78, 46), (48, 76, 60, 59, 77, 47), (50, 74, 62, 61, 75, 49), (49, 75, 61, 60, 76, 48), (40, 42, 56, 45, 43), (51, 73, 63, 62, 74, 50), (55, 69, 67, 66, 70, 54), (68, 41, 80, 83, 81, 44), (54, 70, 66, 65, 71, 53), (53, 71, 65, 64, 72, 52), (52, 72, 64, 63, 73, 51), (85, 87, 86, 84), (87, 91, 90, 86), (91, 89, 88, 90), (89, 85, 84, 88), (84, 86, 90, 88), (89, 91, 87, 85)])
me_cube_004.use_remesh_preserve_volume = False
me_cube_004.use_remesh_preserve_attributes = False
me_cube_004.use_mirror_vertex_groups = False
me_cube_004.update()

# ---- objects
ob_cube_008 = bpy.data.objects.new('Cube.008', me_cube_071)
ob_banca2_000 = bpy.data.objects.new('banca2.000', me_cube_070)
ob_banca2_001 = bpy.data.objects.new('banca2.001', me_cube_069)
ob_plane_002 = bpy.data.objects.new('Plane.002', me_plane_002)
ob_plane_001 = bpy.data.objects.new('Plane.001', me_plane_001)
ob_escaleras_007 = bpy.data.objects.new('Escaleras.007', me_cube_065)
ob_cube_007 = bpy.data.objects.new('Cube.007', me_cube_058)
ob_cube_006 = bpy.data.objects.new('Cube.006', me_cube_057)
ob_cube_005 = bpy.data.objects.new('Cube.005', me_cube_056)
ob_banca_007 = bpy.data.objects.new('banca.007', me_cube_055)
ob_banca_006 = bpy.data.objects.new('banca.006', me_cube_054)
ob_banca_005 = bpy.data.objects.new('banca.005', me_cube_053)
ob_banca_004 = bpy.data.objects.new('banca.004', me_cube_052)
ob_banca_003 = bpy.data.objects.new('banca.003', me_cube_051)
ob_banca_002 = bpy.data.objects.new('banca.002', me_cube_050)
ob_banca_001 = bpy.data.objects.new('banca.001', me_cube_049)
ob_banca = bpy.data.objects.new('banca', me_cube_048)
ob_cube_004 = bpy.data.objects.new('Cube.004', me_cube_045)
ob_cube_003 = bpy.data.objects.new('Cube.003', me_cube_044)
ob_cube_002 = bpy.data.objects.new('Cube.002', me_cube_043)
ob_cube_001 = bpy.data.objects.new('Cube.001', me_cube_042)
ob_cube = bpy.data.objects.new('Cube', me_cube_041)
ob_fuente = bpy.data.objects.new('fuente', me_cube_035)
ob_plane = bpy.data.objects.new('Plane', me_plane)
ob_f1_009 = bpy.data.objects.new('F1.009', me_cube_034)
ob_f1_008 = bpy.data.objects.new('F1.008', me_cube_033)
ob_f1_007 = bpy.data.objects.new('F1.007', me_cube_032)
ob_f1_006 = bpy.data.objects.new('F1.006', me_cube_031)
ob_f1_005 = bpy.data.objects.new('F1.005', me_cube_030)
ob_f1_004 = bpy.data.objects.new('F1.004', me_cube_029)
ob_f1_003 = bpy.data.objects.new('F1.003', me_cube_028)
ob_f1_002 = bpy.data.objects.new('F1.002', me_cube_027)
ob_f1_001 = bpy.data.objects.new('F1.001', me_cube_026)
ob_f1 = bpy.data.objects.new('F1', me_cube_020)
ob_escaleras = bpy.data.objects.new('Escaleras', me_cube_004)
ob_lamp = bpy.data.objects.new('Lamp', light_lamp)
ob_camera = bpy.data.objects.new('Camera', cam_camera)

# ---- transforms, parenting, visibility, modifiers, constraints
ob_cube_008.location = (0.227, -77.16, -5.299)
ob_cube_008.scale = (-26.94, 3.888, 1.0)
ob_cube_008.lineart.crease_threshold = 0.0
ob_banca2_000.location = (-11.0, -65.72, -3.916)
ob_banca2_000.rotation_euler = (0.0, -0.0, 0.4211)
ob_banca2_000.scale = (0.6795, 0.399, 0.6795)
ob_banca2_000.lineart.crease_threshold = 0.0
ob_banca2_001.location = (9.688, -65.72, -3.916)
ob_banca2_001.rotation_euler = (0.0, -0.0, -0.4503)
ob_banca2_001.scale = (0.6795, 0.399, 0.6795)
ob_banca2_001.lineart.crease_threshold = 0.0
ob_plane_002.location = (0.08721, -66.93, -4.446)
ob_plane_002.scale = (24.78, 6.584, 1.0)
ob_plane_002.lineart.crease_threshold = 0.0
ob_plane_001.location = (0.5197, -55.86, -2.542)
ob_plane_001.rotation_euler = (0.3662, -0.0, 3.142)
ob_plane_001.scale = (-31.49, 7.274, 0.9666)
ob_plane_001.lineart.crease_threshold = 0.0
ob_escaleras_007.location = (10.06, -59.47, -3.892)
ob_escaleras_007.scale = (4.298, 6.591, 0.7461)
ob_escaleras_007.lineart.crease_threshold = 0.0
ob_cube_007.location = (0.1187, -56.29, 1.03)
ob_cube_007.scale = (4.0, 4.368, 1.0)
ob_cube_007.lineart.crease_threshold = 0.0
ob_cube_006.location = (5.973, -46.16, 0.3585)
ob_cube_006.scale = (1.241, 3.369, 0.3665)
ob_cube_006.lineart.crease_threshold = 0.0
ob_cube_005.location = (-6.091, -46.16, 0.3585)
ob_cube_005.scale = (1.241, 3.369, 0.3665)
ob_cube_005.lineart.crease_threshold = 0.0
ob_banca_007.location = (7.015, -39.31, 0.1603)
ob_banca_007.rotation_euler = (0.0, -0.0, 0.8128)
ob_banca_007.scale = (0.05552, 0.2764, 0.2471)
ob_banca_007.lineart.crease_threshold = 0.0
ob_banca_006.location = (-6.698, -39.4, 0.1603)
ob_banca_006.rotation_euler = (0.0, -0.0, 2.438)
ob_banca_006.scale = (0.05552, 0.2764, 0.2471)
ob_banca_006.lineart.crease_threshold = 0.0
ob_banca_005.location = (8.033, -35.31, 0.1603)
ob_banca_005.rotation_euler = (0.0, -0.0, 1.579)
ob_banca_005.scale = (0.05552, 0.2764, 0.2471)
ob_banca_005.lineart.crease_threshold = 0.0
ob_banca_004.location = (-7.673, -35.31, 0.1603)
ob_banca_004.rotation_euler = (0.0, -0.0, 1.579)
ob_banca_004.scale = (0.05552, 0.2764, 0.2471)
ob_banca_004.lineart.crease_threshold = 0.0
ob_banca_003.location = (7.773, -31.4, 0.1603)
ob_banca_003.rotation_euler = (0.0, -0.0, 1.805)
ob_banca_003.scale = (0.05552, 0.2764, 0.2471)
ob_banca_003.lineart.crease_threshold = 0.0
ob_banca_002.location = (-7.673, -31.63, 0.1603)
ob_banca_002.rotation_euler = (0.0, -0.0, 1.441)
ob_banca_002.scale = (0.05552, 0.2764, 0.2471)
ob_banca_002.lineart.crease_threshold = 0.0
ob_banca_001.location = (6.122, -27.86, 0.1603)
ob_banca_001.rotation_euler = (0.0, -0.0, 2.233)
ob_banca_001.scale = (0.05552, 0.2764, 0.2471)
ob_banca_001.lineart.crease_threshold = 0.0
ob_banca.location = (-6.023, -27.86, 0.1603)
ob_banca.rotation_euler = (0.0, -0.0, 0.9215)
ob_banca.scale = (0.05552, 0.2764, 0.2471)
ob_banca.lineart.crease_threshold = 0.0
ob_cube_004.location = (9.568, -19.66, -0.4314)
ob_cube_004.scale = (2.553, 2.294, 1.0)
ob_cube_004.lineart.crease_threshold = 0.0
ob_cube_003.location = (-10.25, -19.64, -0.4314)
ob_cube_003.scale = (2.553, 2.294, 1.0)
ob_cube_003.lineart.crease_threshold = 0.0
ob_cube_002.location = (7.384, -5.766, 0.07512)
ob_cube_002.rotation_euler = (0.0, -0.0, -3.618)
ob_cube_002.scale = (2.857, 1.457, 1.0)
ob_cube_002.lineart.crease_threshold = 0.0
ob_cube_001.location = (-7.392, -7.214, 0.07512)
ob_cube_001.scale = (3.239, 1.493, 1.0)
ob_cube_001.lineart.crease_threshold = 0.0
ob_cube.location = (0.02498, 15.61, 1.4)
ob_cube.scale = (35.53, 5.546, 2.789)
ob_cube.lineart.crease_threshold = 0.0
ob_fuente.location = (-0.01908, -13.05, -0.01621)
ob_fuente.scale = (3.0, 3.0, 1.0)
ob_fuente.lineart.crease_threshold = 0.0
ob_plane.location = (0.623, -7.801, 0.06517)
ob_plane.scale = (34.54, 41.35, 1.0)
ob_plane.lineart.crease_threshold = 0.0
ob_f1_009.location = (-17.07, -38.97, 10.01)
ob_f1_009.rotation_euler = (0.0, -0.0, 3.142)
ob_f1_009.scale = (3.0, 24.0, 10.0)
ob_f1_009.lineart.crease_threshold = 0.0
ob_f1_008.location = (-22.93, -38.97, 10.01)
ob_f1_008.scale = (3.0, 24.0, 10.0)
ob_f1_008.lineart.crease_threshold = 0.0
ob_f1_007.location = (-22.93, -38.97, 10.01)
ob_f1_007.scale = (3.0, 24.0, 10.0)
ob_f1_007.lineart.crease_threshold = 0.0
ob_f1_006.location = (-22.93, -38.97, 10.01)
ob_f1_006.scale = (3.0, 24.0, 10.0)
ob_f1_006.lineart.crease_threshold = 0.0
ob_f1_005.location = (-24.31, -0.8691, 9.957)
ob_f1_005.rotation_euler = (0.0, -0.0, 3.142)
ob_f1_005.scale = (3.0, 24.0, 10.0)
ob_f1_005.lineart.crease_threshold = 0.0
ob_f1_004.location = (16.09, -38.97, 10.01)
ob_f1_004.scale = (3.0, 24.0, 10.0)
ob_f1_004.lineart.crease_threshold = 0.0
ob_f1_003.location = (16.09, -38.97, 10.01)
ob_f1_003.scale = (3.0, 24.0, 10.0)
ob_f1_003.lineart.crease_threshold = 0.0
ob_f1_002.location = (16.09, -38.97, 10.01)
ob_f1_002.scale = (3.0, 24.0, 10.0)
ob_f1_002.lineart.crease_threshold = 0.0
ob_f1_001.location = (16.09, -38.97, 10.01)
ob_f1_001.scale = (3.0, 24.0, 10.0)
ob_f1_001.lineart.crease_threshold = 0.0
ob_f1.location = (16.09, -38.97, 10.01)
ob_f1.scale = (3.0, 24.0, 10.0)
ob_f1.lineart.crease_threshold = 0.0
ob_escaleras.location = (7.087, -0.636, 0.5185)
ob_escaleras.scale = (3.0, 4.77, 0.627)
ob_escaleras.lineart.crease_threshold = 0.0
ob_lamp.location = (4.076, 0.6848, 5.904)
ob_lamp.rotation_euler = (0.6503, 0.05522, 1.866)
ob_lamp.lock_rotations_4d = False
ob_lamp.empty_display_type = 'ARROWS'
ob_lamp.color = (0.0, 0.0, 0.0, 0.0)
ob_lamp.lineart.crease_threshold = 0.0
ob_camera.location = (7.481, -6.828, 5.344)
ob_camera.rotation_euler = (1.109, 0.01082, 0.8149)
ob_camera.lock_rotations_4d = False
ob_camera.empty_display_type = 'ARROWS'
ob_camera.color = (0.0, 0.0, 0.0, 0.0)
ob_camera.display_type = 'WIRE'
ob_camera.lineart.crease_threshold = 0.0

# ---- collection membership
col_collection_1.objects.link(ob_cube_008)
col_collection_1.objects.link(ob_banca2_000)
col_collection_1.objects.link(ob_banca2_001)
col_collection_1.objects.link(ob_plane_002)
col_collection_1.objects.link(ob_plane_001)
col_collection_1.objects.link(ob_escaleras_007)
col_collection_1.objects.link(ob_cube_007)
col_collection_1.objects.link(ob_cube_006)
col_collection_1.objects.link(ob_cube_005)
col_collection_1.objects.link(ob_banca_007)
col_collection_1.objects.link(ob_banca_006)
col_collection_1.objects.link(ob_banca_005)
col_collection_1.objects.link(ob_banca_004)
col_collection_1.objects.link(ob_banca_003)
col_collection_1.objects.link(ob_banca_002)
col_collection_1.objects.link(ob_banca_001)
col_collection_1.objects.link(ob_banca)
col_collection_1.objects.link(ob_cube_004)
col_collection_1.objects.link(ob_cube_003)
col_collection_1.objects.link(ob_cube_002)
col_collection_1.objects.link(ob_cube_001)
col_collection_1.objects.link(ob_cube)
col_collection_1.objects.link(ob_fuente)
col_collection_1.objects.link(ob_plane)
col_collection_1.objects.link(ob_f1_009)
col_collection_1.objects.link(ob_f1_008)
col_collection_1.objects.link(ob_f1_007)
col_collection_1.objects.link(ob_f1_006)
col_collection_1.objects.link(ob_f1_005)
col_collection_1.objects.link(ob_f1_004)
col_collection_1.objects.link(ob_f1_003)
col_collection_1.objects.link(ob_f1_002)
col_collection_1.objects.link(ob_f1_001)
col_collection_1.objects.link(ob_f1)
col_collection_1.objects.link(ob_escaleras)
col_collection_1.objects.link(ob_lamp)
col_collection_1.objects.link(ob_camera)

# ---- scene / render settings (as saved in the file)
scene.camera = ob_camera
scene.frame_start = 1; scene.frame_end = 250; scene.frame_set(175)
scene.render.engine = 'CYCLES'
scene.render.resolution_percentage = 50
scene.render.dither_intensity = 0.0
scene.cycles.use_denoising = False
scene.cycles.samples = 128
scene.cycles.sampling_pattern = 'TABULATED_SOBOL'
scene.cycles.light_sampling_threshold = 0.0
scene.cycles.use_adaptive_sampling = False
scene.cycles.use_light_tree = False
scene.cycles.blur_glossy = 0.0
scene.cycles.sample_clamp_indirect = 0.0
scene.view_settings.view_transform = 'Standard'
bpy.context.view_layer.update()
